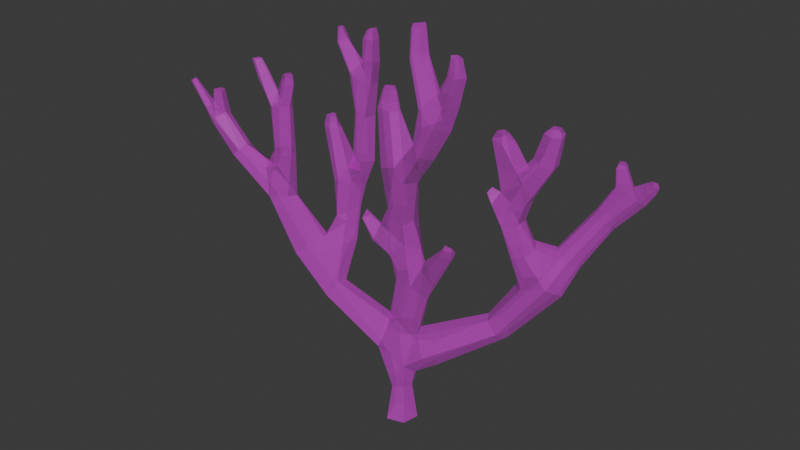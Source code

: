 # Source: SM_Prop_Coral_04.blend  (saved by Blender 4.5.88; exported with 4.5.12 LTS)
import bpy
from mathutils import Matrix  # noqa: F401  (used for matrix-valued properties, if any)

bpy.ops.wm.read_factory_settings(use_empty=True)
scene = bpy.context.scene
scene.name = 'Scene'

# ---- collections
col_sm_prop_coral_04 = bpy.data.collections.new('SM_Prop_Coral_04'); scene.collection.children.link(col_sm_prop_coral_04)

# ---- images (referenced by path relative to the original .blend; pixels are not part of the script)
import os
ASSET_DIR = os.environ.get("B2B_ASSET_DIR", "")  # directory of the original .blend (textures are referenced by path, not embedded)
HERE = os.path.dirname(os.path.abspath(__file__))  # packed textures are extracted next to this script under _unpacked/

def load_image(name, relpath, width, height, colorspace="sRGB"):
    """Load a texture the original file referenced (path relative to the .blend, or extracted next to this script)."""
    p = next((c for c in (os.path.join(HERE, relpath), os.path.join(ASSET_DIR, relpath)) if relpath and os.path.exists(c)), "")
    if p:
        img = bpy.data.images.load(p, check_existing=True)
        img.name = name
    else:  # same state as the original file: an image datablock whose file is absent (Cycles renders it pink)
        img = bpy.data.images.new(name, width, height)
        img.source = "FILE"
        img.filepath = "//" + (relpath or name)
    img.colorspace_settings.name = colorspace
    return img
img_file396 = load_image('_file396', 'RopeBridge.png', 1024, 1024, 'sRGB')
img_file396_001 = load_image('_file396.001', 'RopeBridge.png', 1024, 1024, 'Non-Color')

# ---- materials (node trees are filled in below, after node groups)
mat_explorer_mat21 = bpy.data.materials.new('Explorer_MAT21')
mat_explorer_mat21.use_transparency_overlap = False
mat_explorer_mat21.show_transparent_back = False
mat_explorer_mat21.diffuse_color = (1.0, 1.0, 1.0, 1.0)
mat_explorer_mat21.roughness = 0.5528

# ---- material node trees
mat_explorer_mat21.use_nodes = True; mat_explorer_mat21.node_tree.nodes.clear()
_N = mat_explorer_mat21.node_tree.nodes; _L = mat_explorer_mat21.node_tree.links
n0 = _N.new('ShaderNodeBsdfPrincipled'); n0.name = 'Principled BSDF'; n0.location = (-200, 100)
n0.inputs[2].default_value = 0.5528
n0.inputs[27].default_value = (0.0, 0.0, 0.0, 1.0)
n0.inputs[28].default_value = 1.0
n1 = _N.new('ShaderNodeOutputMaterial'); n1.name = 'Material Output'; n1.location = (200, 100)
n2 = _N.new('ShaderNodeNormalMap'); n2.name = 'Normal Map'; n2.location = (-600, -600)
n2.label = 'Normal/Map'
n3 = _N.new('ShaderNodeTexImage'); n3.name = 'Image Texture'; n3.location = (-600, 300)
n3.image = img_file396
n4 = _N.new('ShaderNodeTexImage'); n4.name = 'Image Texture.001'; n4.location = (-600, -300)
n4.image = img_file396_001
_L.new(n0.outputs[0], n1.inputs[0])
_L.new(n2.outputs[0], n0.inputs[5])
_L.new(n3.outputs[0], n0.inputs[0])
_L.new(n4.outputs[0], n0.inputs[4])
n1.is_active_output = True

# ---- world
world_world = bpy.data.worlds.new('World'); scene.world = world_world
world_world.use_nodes = True; world_world.node_tree.nodes.clear()
_N = world_world.node_tree.nodes; _L = world_world.node_tree.links
n0 = _N.new('ShaderNodeOutputWorld'); n0.name = 'World Output'; n0.location = (200, 100)
n1 = _N.new('ShaderNodeBackground'); n1.name = 'Background'; n1.location = (-200, 100)
n1.inputs[0].default_value = (0.05088, 0.05088, 0.05088, 1.0)
_L.new(n1.outputs[0], n0.inputs[0])
n0.is_active_output = True
world_world.color = (0.05088, 0.05088, 0.05088)
world_world.sun_shadow_jitter_overblur = 0.0

# ---- meshes
me_mesh = bpy.data.meshes.new('Mesh')
me_mesh.from_pydata([(-0.1339, -0.04254, 0.2096), (-0.1381, -0.02519, 0.2355), (-0.2074, -0.04515, 0.2892), (-0.1199, -0.03654, 0.3237), (-0.1242, -0.02848, 0.3094), (-0.07112, -0.01342, 0.1215), (-0.06652, -0.0002121, 0.2457), (-0.05286, -0.002093, 0.3069), (-0.04638, 0.003464, 0.3578), (0.03679, -0.01599, 0.2758), (0.02889, -0.04279, 0.2872), (0.07394, -0.04123, 0.3654), (-0.01289, -0.006178, 0.1989), (0.007821, -0.02209, 0.182), (0.1187, -0.005748, 0.2778), (0.1419, -0.01776, 0.3063), (0.111, -0.008184, 0.2811), (0.1314, 0.004709, 0.2837), (0.07306, -0.03415, 0.3659), (0.1442, -0.0002416, 0.3036), (0.01427, -0.01148, 0.05297), (0.02487, -0.003365, 0.09146), (0.02328, 0.005556, 0.09699), (-0.01521, -0.01548, 0.06745), (-0.124, -0.04331, 0.3076), (-0.09042, -0.02318, 0.1523), (0.002713, -0.02093, 0.2316), (0.1349, 0.0197, 0.2271), (0.1476, -0.01655, 0.2974), (-0.07226, 0.006191, 0.3854), (-0.0697, 0.001292, 0.3855), (-0.07699, 0.005899, 0.3854), (0.05963, -0.0471, 0.3514), (0.1599, 0.01061, 0.1861), (-0.02508, -0.01888, 0.2212), (-0.07905, 0.0199, 0.2211), (0.03158, -0.0229, 0.1571), (-0.1968, -0.05169, 0.2806), (0.127, -0.01577, 0.2508), (0.2041, 0.04341, 0.3145), (0.0671, -0.02343, 0.3364), (0.001185, 0.004036, 0.1815), (0.003896, 0.01567, 0.06865), (-0.02321, 0.01019, 0.09494), (-0.008746, -0.004073, 0.0961), (0.008302, 0.01294, 0.09664), (-0.1422, -0.0375, 0.237), (-0.176, -0.04947, 0.246), (-0.129, -0.01569, 0.2121), (-0.216, -0.04685, 0.2866), (-0.1133, -0.04324, 0.3102), (-0.1086, -0.04291, 0.3333), (-0.136, -0.04365, 0.3354), (-0.1369, -0.03131, 0.3335), (-0.1146, -0.03138, 0.3358), (-0.1075, -0.02769, 0.3337), (-0.1121, -0.02606, 0.3108), (-0.1011, -0.001805, 0.1595), (-0.07132, -0.0006924, 0.1186), (-0.07661, -0.003071, 0.2309), (-0.05745, -0.00169, 0.2607), (-0.04621, -0.005159, 0.342), (-0.05747, -0.003836, 0.3459), (-0.06157, 0.004103, 0.3388), (-0.05747, 0.004746, 0.3055), (-0.03315, -0.002847, 0.3377), (-0.05311, 0.01329, 0.3053), (-0.05314, 0.012, 0.3428), (-0.03582, 0.01153, 0.3379), (-0.03905, 0.01102, 0.3046), (-0.0419, -0.003583, 0.3585), (-0.04018, -0.004221, 0.3822), (-0.04176, 0.003669, 0.3829), (-0.03096, 0.007612, 0.3836), (-0.0638, 0.001429, 0.3766), (0.0527, -0.02068, 0.3082), (0.06527, -0.03227, 0.3012), (0.04358, -0.02767, 0.272), (0.03733, -0.0424, 0.2736), (0.06107, -0.0481, 0.3073), (0.05188, -0.04515, 0.3173), (0.07572, -0.04815, 0.337), (0.0861, -0.04836, 0.3596), (0.05744, -0.04245, 0.3952), (0.04903, -0.04609, 0.3934), (0.05948, -0.03271, 0.3957), (0.09578, -0.04712, 0.3856), (0.08712, -0.04473, 0.3865), (0.08448, -0.03751, 0.3872), (0.002982, -0.01251, 0.2304), (0.01275, -0.00385, 0.2303), (-0.02791, -0.01053, 0.2104), (-0.01235, -0.02405, 0.1956), (-0.0211, -0.01594, 0.1875), (-0.006156, -0.01017, 0.1757), (0.01069, -0.01834, 0.1562), (0.002917, -0.007062, 0.1578), (0.01187, -0.03261, 0.2292), (0.02773, -0.02945, 0.2243), (0.1215, 0.0089, 0.2545), (0.1133, -0.001913, 0.2492), (0.1042, -0.003336, 0.2678), (0.1069, -0.008538, 0.2764), (0.1541, -0.01261, 0.322), (0.1565, -0.0001764, 0.3205), (0.1618, -0.01645, 0.3184), (0.1312, -0.005445, 0.3286), (0.2107, 0.0456, 0.3107), (0.214, 0.03805, 0.3109), (0.2269, 0.04949, 0.2987), (0.2152, 0.05167, 0.291), (0.2062, 0.03583, 0.2936), (0.1981, 0.03457, 0.2545), (0.2048, 0.03604, 0.31), (-0.001218, -0.01939, -0.01353), (0.01741, -0.01413, -0.01353), (0.03804, -0.008354, 0.1816), (-0.08648, -0.002441, 0.283), (-0.08062, 0.004176, 0.2828), (-0.0847, 0.0105, 0.2841), (-0.009841, -0.01586, 0.2101), (-0.03059, -0.01976, 0.21), (0.1096, -0.01356, 0.2771), (0.1175, -0.01338, 0.3373), (0.1242, -0.01538, 0.3364), (0.1271, -0.009177, 0.3362), (0.1205, -0.007231, 0.337), (0.148, 0.001578, 0.2775), (0.1404, 0.001801, 0.2544), (0.1329, 0.008818, 0.2575), (0.1577, 0.001532, 0.2945), (0.1238, 0.001122, 0.3053), (-0.2027, -0.03333, 0.2767), (-0.1722, -0.02823, 0.2515), (-0.2162, -0.0336, 0.2872), (-0.1907, -0.03547, 0.282), (-0.06265, 0.01764, 0.2361), (-0.05409, 0.01525, 0.2585), (0.06175, -0.02403, 0.3599), (0.0523, -0.02519, 0.3946), (0.09071, -0.03184, 0.3867), (0.08153, -0.02813, 0.3637), (0.1163, -0.01602, 0.2688), (0.1363, -0.01633, 0.277), (0.1181, -0.001028, 0.3286), (-0.003214, -0.01473, 0.09741), (0.03923, -0.01321, 0.07396), (0.1116, 0.006988, 0.1216), (0.1008, 0.00763, 0.1322), (0.09564, 0.01734, 0.1352), (0.03293, 0.01415, 0.0786), (0.04208, 0.01089, 0.0653), (0.01869, 0.004901, 0.04482), (0.0206, 0.007242, 0.1812), (-0.143, -0.03894, 0.3293), (-0.1289, -0.03795, 0.3067), (-0.1044, -0.04104, 0.3417), (-0.11, -0.03946, 0.3416), (-0.1111, -0.03454, 0.342), (-0.07814, -0.004902, 0.192), (-0.08559, 0.003845, 0.185), (0.03943, -0.02809, 0.3074), (0.1298, 0.01839, 0.186), (0.1227, 0.0085, 0.2161), (0.1435, 0.01663, 0.2265), (0.1581, 0.02724, 0.2194), (0.1556, 0.03401, 0.2202), (0.1603, 0.04513, 0.2144), (0.1475, -0.01067, 0.2753), (0.1587, -0.01087, 0.2928), (0.2247, 0.03978, 0.2851), (-0.1492, -0.04048, 0.3498), (-0.1451, -0.03486, 0.351), (-0.1383, -0.03785, 0.3521), (-0.07608, 0.001939, 0.3855), (-0.06961, 0.01017, 0.374), (-0.0788, 0.005171, 0.3711), (-0.07312, -0.002584, 0.3726), (-0.09261, 0.01172, 0.2838), (0.188, 0.03625, 0.2618), (0.1716, 0.02369, 0.2122), (0.1479, 0.008646, 0.2252), (0.1448, -0.002659, 0.2196), (0.1784, -0.009472, 0.3447), (0.1765, -0.001049, 0.3457), (0.165, -0.003816, 0.348), (0.235, 0.05208, 0.2966), (0.2053, 0.03803, 0.3133), (0.2103, 0.03831, 0.3144), (0.2099, 0.0434, 0.3151), (-0.08178, 0.01435, 0.1759), (0.04474, -0.01281, 0.145), (0.05072, -0.03295, 0.3519), (0.1376, 0.005223, 0.1818), (0.1318, -0.005577, 0.2172), (-0.1439, -0.02488, 0.2073), (-0.1798, -0.03403, 0.2427), (0.2031, 0.04535, 0.2938), (-0.08967, 0.005773, 0.2225), (-0.06753, 0.02005, 0.2104), (-0.07278, 0.0171, 0.1686), (-0.1694, -0.04823, 0.2516), (-0.204, -0.049, 0.2729), (0.1389, -0.008929, 0.2527), (-0.01638, 0.004263, 0.04695), (-0.03177, 0.005188, 0.05989), (0.2019, 0.0447, 0.3105), (0.0934, -0.03467, 0.358), (0.08384, -0.03318, 0.3329), (0.05272, -0.03355, 0.329), (0.008033, 0.005752, 0.157), (0.1431, 0.03545, 0.1842), (0.174, 0.0456, 0.2076), (0.1599, 0.0392, 0.1758), (0.1111, 0.02939, 0.1173), (0.1005, 0.02963, 0.1284), (0.04547, -0.0003192, 0.06281), (0.01899, -0.001053, 0.04392), (0.1156, 0.01958, 0.1146), (0.1663, 0.02868, 0.1748), (0.1793, 0.03563, 0.2073), (0.2006, 0.05233, 0.2511), (0.2036, 0.04399, 0.2495), (0.2266, 0.05318, 0.2829), (0.2305, 0.04609, 0.2802), (0.1903, 0.05355, 0.2583), (0.1849, 0.0442, 0.2631), (0.02663, -0.005364, 0.2325), (0.03183, -0.01812, 0.2276), (0.1011, -0.0363, 0.3856), (0.01468, -0.01322, 0.2824), (0.002308, -0.02117, 0.2794), (-0.0001585, -0.02501, 0.3379), (0.01146, -0.01682, 0.3371), (0.01249, -0.02176, 0.3549), (0.0195, -0.02738, 0.3541), (0.02379, -0.02703, 0.3352), (0.01707, -0.03453, 0.3544), (0.01955, -0.03791, 0.3364), (0.009533, -0.03421, 0.3552), (0.005937, -0.03765, 0.3372), (0.007468, -0.03577, 0.2792), (0.005911, -0.0271, 0.3555), (-0.007961, 0.005691, 0.09407), (0.04126, -0.03407, 0.393), (-0.0912, -0.0008134, 0.1098), (-0.116, -0.01097, 0.1473), (-0.1678, -0.03755, 0.2555), (-0.1884, -0.04435, 0.2869), (-0.2085, -0.04203, 0.2701), (-0.2206, -0.04087, 0.2802), (-0.1121, -0.03141, 0.1486), (-0.07991, -0.0206, 0.1044), (-0.05154, 0.01011, 0.2294), (-0.05935, 0.01109, 0.204), (-0.06257, 0.007883, 0.1655), (-0.06506, -0.004, 0.1979), (-0.0679, -0.008816, 0.1627), (-0.05964, -0.003428, 0.2318), (-0.03975, 0.009935, 0.2571), (-0.04644, -0.003103, 0.2585), (-0.04108, -0.002513, 0.3048), (-0.03229, 0.01012, 0.3575), (-0.02958, -0.003522, 0.3557), (-0.02837, -0.0043, 0.3826), (-0.09669, 0.00105, 0.2828), (-0.1185, -0.03255, 0.2101), (-0.1084, -0.03393, 0.2584), (-0.1152, -0.04275, 0.259), (-0.1069, -0.03507, 0.3092), (-0.1235, -0.04188, 0.2617), (-0.1277, -0.03691, 0.2622), (-0.1246, -0.02624, 0.2616), (-0.1131, -0.02341, 0.2596), (-0.1163, -0.02119, 0.2089), (-0.1001, -0.03521, 0.3319), (-0.1009, -0.03484, 0.3426), (-0.1072, -0.03103, 0.3423), (0.08359, -0.0264, 0.2074), (0.07272, -0.0313, 0.2097), (0.07017, -0.01843, 0.2126), (0.08134, -0.01825, 0.2103), (0.1705, 0.001668, 0.3158), (0.1721, -0.01025, 0.3148), (0.1725, -0.01544, 0.3455), (0.1642, -0.01491, 0.3475), (-0.1429, -0.04311, 0.3504), (0.1117, -0.0124, 0.328), (0.1167, -0.009826, 0.3017), (0.1249, -0.01705, 0.3282), (0.1757, -0.009388, 0.3515), (0.1748, -0.005315, 0.352), (0.1684, -0.007081, 0.3526), (0.1727, -0.01255, 0.3516), (0.1684, -0.01287, 0.352), (0.2377, 0.04685, 0.2913), (0.2327, 0.04064, 0.2955), (0.2327, 0.04726, 0.3027), (0.2376, 0.05017, 0.3011), (0.2402, 0.04719, 0.2976), (0.2371, 0.04318, 0.3005), (0.07337, -0.02419, 0.2176), (0.08198, -0.02404, 0.2162), (0.08425, -0.02943, 0.2149), (0.07568, -0.03129, 0.216), (0.09104, -0.03555, 0.4031), (0.08671, -0.0394, 0.403), (0.08978, -0.04344, 0.4023), (0.09781, -0.03783, 0.4024), (0.09531, -0.0447, 0.4017), (0.04373, -0.03539, 0.4204), (0.05241, -0.02923, 0.4216), (0.04874, -0.04391, 0.4195), (0.05809, -0.03516, 0.4211), (0.05543, -0.04164, 0.4201), (-0.031, -0.0009926, 0.3906), (-0.03766, -0.001041, 0.3904), (-0.03206, 0.005857, 0.3918), (-0.03762, 0.003077, 0.3911), (-0.1135, -0.03845, 0.3354), (-0.0874, -0.0003269, 0.2938), (-0.08352, 0.00371, 0.2942), (-0.08668, 0.007306, 0.2946), (-0.09104, 0.008804, 0.2948), (-0.0938, 0.001425, 0.2939), (-0.189, -0.04736, 0.3089), (-0.1922, -0.03983, 0.3095), (-0.1949, -0.05192, 0.3082), (-0.1982, -0.0407, 0.3092), (-0.2009, -0.04682, 0.3085), (-0.241, -0.03909, 0.3067), (-0.2373, -0.03716, 0.3096), (-0.2387, -0.04354, 0.3084), (-0.2343, -0.04105, 0.3118), (-0.09323, -0.004079, 0.1661), (-0.01194, 0.007565, -0.01353), (0.02059, 0.003905, -0.01353), (0.0007124, -0.01277, 0.02442), (0.01235, -0.008328, 0.02489), (-0.01026, 0.0052, 0.02406), (0.0145, 0.002357, 0.02496), (-0.06009, 0.006042, 0.2612), (-0.1298, -0.03671, 0.3392), (0.02107, 0.008823, 0.1553), (0.03933, 0.001522, 0.1513), (0.01266, -0.01629, 0.09461)], [], [(43, 243, 45, 42), (0, 266, 268, 270), (0, 270, 271, 46), (0, 46, 201, 47), (1, 272, 48), (2, 134, 331, 333), (2, 132, 134), (37, 2, 49, 202), (49, 2, 333, 332), (3, 50, 51, 319), (52, 24, 3, 342), (53, 342, 3, 4), (54, 4, 3, 319), (4, 54, 55, 56), (245, 246, 57, 190, 200), (258, 260, 60, 6), (59, 6, 118, 117), (6, 59, 258), (7, 61, 62), (7, 62, 63, 64), (7, 261, 65, 61), (68, 69, 66, 67), (8, 62, 61, 70), (8, 70, 71, 72), (8, 72, 73, 262), (8, 67, 175, 74), (8, 262, 68, 67), (9, 230, 233, 236), (9, 75, 76, 77), (9, 236, 161), (10, 238, 240, 241), (10, 78, 79, 80), (11, 32, 81, 82), (11, 83, 84, 32), (11, 18, 85, 83), (11, 82, 86, 87), (11, 87, 88, 18), (89, 90, 41, 12), (12, 120, 26, 89), (13, 92, 93, 94), (95, 36, 98, 13), (13, 98, 97), (13, 94, 96, 95), (13, 97, 26, 92), (14, 99, 100, 101), (14, 101, 102, 16), (14, 288, 131, 17), (15, 103, 104, 19), (15, 28, 105, 103), (28, 15, 288, 14, 143), (15, 19, 106, 289), (170, 110, 107, 108), (170, 296, 109, 110), (170, 111, 179, 112), (170, 108, 113, 111), (98, 36, 116, 228), (34, 91, 121), (120, 34, 121, 92), (17, 127, 128, 129), (17, 19, 130, 127), (17, 131, 19), (132, 135, 133, 196), (136, 35, 178, 119), (18, 138, 139, 85), (18, 88, 140, 141), (18, 141, 40, 138), (14, 16, 122, 142), (14, 142, 38, 143), (19, 131, 144, 106), (20, 146, 21), (21, 146, 147, 148), (21, 148, 149, 22), (22, 149, 215, 150), (22, 150, 42, 45), (42, 150, 151, 152), (23, 205, 204), (23, 337, 20), (116, 153, 227, 228), (116, 344, 343, 153), (344, 116, 280, 281), (24, 52, 154, 155), (12, 91, 34, 120), (27, 211, 162, 163), (27, 164, 165, 166), (27, 166, 211), (28, 143, 168, 169), (29, 174, 30), (29, 30, 74, 175), (30, 174, 177, 74), (174, 31, 176, 177), (174, 29, 31), (31, 29, 175, 176), (121, 93, 92), (180, 112, 179, 165), (180, 181, 182, 33), (180, 165, 164, 181), (57, 334, 160, 190), (32, 80, 79, 81), (32, 192, 209, 80), (33, 193, 148, 147), (33, 182, 194, 193), (0, 195, 246, 251), (0, 251, 25, 266), (0, 47, 196, 195), (8, 74, 177, 62), (110, 225, 226, 197), (35, 198, 265, 178), (35, 199, 200, 190), (35, 136, 199), (48, 57, 246, 195), (37, 201, 247, 248), (37, 202, 47, 201), (38, 203, 168, 143), (38, 142, 101, 100), (42, 204, 205, 43), (39, 189, 107, 206), (39, 206, 113, 187), (40, 141, 207, 208), (40, 209, 192, 138), (41, 94, 93, 12), (41, 153, 343, 210), (41, 210, 96, 94), (153, 41, 90, 227), (211, 167, 212, 213), (211, 213, 214, 215), (215, 149, 162, 211), (147, 146, 216, 218), (216, 151, 214, 218), (216, 146, 20, 217), (216, 217, 152, 151), (214, 151, 150, 215), (218, 214, 213, 219), (218, 219, 33, 147), (219, 213, 212, 220), (219, 220, 180, 33), (220, 212, 221, 222), (220, 222, 112, 180), (222, 221, 223, 224), (222, 224, 170, 112), (224, 223, 186, 295), (224, 295, 296, 170), (223, 110, 109, 186), (223, 221, 225, 110), (225, 221, 212, 167), (225, 167, 166, 226), (226, 166, 165, 179), (149, 148, 193, 162), (227, 90, 230, 9), (227, 9, 77, 228), (228, 77, 78, 98), (77, 76, 79, 78), (76, 208, 81, 79), (208, 207, 82, 81), (207, 229, 86, 82), (229, 308, 309, 86), (229, 207, 141, 140), (229, 140, 305, 308), (230, 90, 89, 231), (230, 231, 232, 233), (233, 234, 235, 236), (236, 235, 237, 238), (238, 237, 239, 240), (240, 232, 231, 241), (241, 231, 89, 26), (240, 239, 242, 232), (242, 234, 233, 232), (192, 244, 139, 138), (244, 310, 311, 139), (244, 192, 32, 84), (244, 84, 312, 310), (209, 40, 75, 161), (40, 208, 76, 75), (206, 107, 110, 197), (206, 197, 111, 113), (196, 133, 48, 195), (133, 247, 1, 48), (247, 201, 46, 1), (247, 133, 135, 248), (248, 135, 326, 325), (196, 47, 202, 249), (196, 249, 132), (249, 202, 49, 250), (249, 250, 134, 132), (250, 49, 332, 330), (134, 250, 330, 331), (246, 245, 252, 251), (252, 5, 25, 251), (203, 128, 127, 168), (203, 38, 194, 182), (203, 182, 181, 128), (38, 100, 163, 194), (248, 325, 327, 37), (136, 137, 259, 253), (136, 253, 254, 199), (254, 255, 200, 199), (255, 254, 256, 257), (255, 257, 5, 58), (5, 257, 25), (256, 258, 59, 159), (256, 159, 25, 257), (258, 256, 254, 253), (258, 253, 259, 260), (260, 259, 69, 261), (261, 7, 60, 260), (66, 69, 259, 137), (69, 68, 65, 261), (65, 68, 262, 263), (263, 264, 71, 70), (263, 70, 61, 65), (264, 315, 316, 71), (264, 263, 262, 73), (264, 73, 317, 315), (59, 117, 265, 198), (265, 117, 320, 324), (198, 160, 159, 59), (198, 35, 190, 160), (197, 226, 179, 111), (177, 176, 63, 62), (176, 175, 67, 63), (266, 267, 268), (268, 267, 269, 50), (268, 50, 24, 270), (270, 24, 155, 271), (271, 155, 4, 272), (272, 4, 56, 273), (273, 267, 266, 274), (273, 274, 48, 272), (273, 56, 269, 267), (269, 56, 55, 275), (275, 276, 156, 51), (275, 51, 50, 269), (276, 275, 55, 277), (277, 55, 54, 158), (194, 163, 162, 193), (191, 344, 281, 278), (36, 191, 278, 279), (36, 279, 280, 116), (280, 279, 304, 301), (280, 301, 302, 281), (281, 302, 303, 278), (279, 278, 303, 304), (189, 188, 108, 107), (188, 187, 113, 108), (185, 184, 282, 104), (282, 184, 183, 283), (282, 283, 169, 130), (282, 130, 19, 104), (283, 183, 284, 105), (283, 105, 28, 169), (284, 183, 290, 293), (284, 293, 294, 285), (284, 285, 103, 105), (285, 294, 292, 185), (285, 185, 104, 103), (181, 164, 129, 128), (286, 52, 342, 173), (286, 171, 154, 52), (154, 171, 172, 53), (173, 342, 53, 172), (169, 168, 127, 130), (164, 27, 99, 129), (27, 163, 100, 99), (155, 154, 53, 4), (20, 337, 338), (144, 126, 125, 106), (144, 287, 123, 126), (144, 131, 288, 287), (288, 15, 289, 287), (289, 124, 123, 287), (142, 122, 102, 101), (135, 132, 328, 326), (125, 124, 289, 106), (121, 91, 12, 93), (17, 129, 99, 14), (98, 78, 10, 97), (26, 97, 10, 241), (161, 236, 238, 10), (161, 10, 80, 209), (67, 66, 64, 63), (272, 1, 46, 271), (16, 102, 122), (39, 187, 188, 189), (291, 290, 183, 184), (292, 291, 184, 185), (186, 109, 297, 298), (295, 186, 298, 299), (296, 295, 299, 300), (109, 296, 300, 297), (298, 300, 299), (298, 297, 300), (302, 304, 303), (301, 304, 302), (124, 125, 123), (291, 294, 293, 290), (123, 125, 126), (291, 292, 294), (211, 166, 167), (306, 305, 140, 88), (307, 306, 88, 87), (309, 307, 87, 86), (306, 308, 305), (306, 307, 309, 308), (311, 313, 85, 139), (313, 314, 83, 85), (314, 312, 84, 83), (311, 310, 312), (313, 311, 312, 314), (234, 242, 239, 237), (234, 237, 235), (318, 317, 73, 72), (316, 318, 72, 71), (315, 317, 318, 316), (3, 24, 50), (157, 156, 276, 158), (158, 276, 277), (319, 51, 156, 157), (54, 319, 157, 158), (171, 286, 173), (171, 173, 172), (321, 320, 117, 118), (322, 321, 118, 119), (323, 322, 119, 178), (324, 323, 178, 265), (321, 322, 323, 324), (321, 324, 320), (6, 136, 119, 118), (6, 341, 137, 136), (6, 60, 341), (64, 66, 137, 341), (60, 7, 64, 341), (329, 328, 132, 2), (327, 329, 2, 37), (329, 325, 326, 328), (325, 329, 327), (333, 330, 332), (331, 330, 333), (48, 274, 334, 57), (266, 25, 334, 274), (159, 160, 334, 25), (335, 114, 337, 339), (336, 335, 339, 340), (217, 340, 152), (217, 20, 338, 340), (338, 337, 114, 115), (339, 204, 42), (340, 339, 42, 152), (340, 338, 115, 336), (23, 204, 339, 337), (114, 335, 336, 115), (255, 58, 245, 200), (5, 252, 23, 44), (23, 145, 44), (20, 345, 145, 23), (20, 21, 345), (243, 44, 96, 210), (44, 145, 95, 96), (145, 345, 36, 95), (345, 21, 191, 36), (21, 22, 344, 191), (22, 45, 343, 344), (45, 243, 210, 343), (120, 92, 26), (43, 44, 243), (5, 44, 43, 58), (58, 43, 205, 245), (245, 205, 23, 252), (9, 161, 75)])
me_mesh.polygons.foreach_set('use_smooth', [True] * 367)
_k = set([(0, 46), (0, 47), (0, 195), (0, 251), (0, 266), (0, 270), (1, 46), (1, 48), (1, 247), (1, 272), (2, 37), (2, 49), (2, 132), (2, 134), (2, 329), (2, 333), (3, 4), (3, 24), (3, 50), (3, 319), (3, 342), (4, 53), (4, 54), (4, 56), (4, 155), (4, 272), (5, 25), (5, 44), (5, 58), (5, 252), (5, 257), (6, 59), (6, 60), (6, 118), (6, 136), (6, 258), (6, 341), (7, 60), (7, 61), (7, 62), (7, 64), (7, 261), (8, 62), (8, 67), (8, 70), (8, 72), (8, 74), (8, 262), (9, 75), (9, 77), (9, 161), (9, 227), (9, 230), (9, 236), (10, 78), (10, 80), (10, 97), (10, 161), (10, 238), (10, 241), (11, 18), (11, 32), (11, 82), (11, 83), (11, 87), (12, 41), (12, 89), (12, 91), (12, 93), (12, 120), (13, 92), (13, 94), (13, 95), (13, 97), (13, 98), (14, 16), (14, 17), (14, 99), (14, 101), (14, 142), (14, 143), (14, 288), (15, 19), (15, 28), (15, 103), (15, 288), (15, 289), (16, 102), (16, 122), (17, 19), (17, 127), (17, 129), (17, 131), (18, 85), (18, 88), (18, 138), (18, 141), (19, 104), (19, 106), (19, 130), (19, 131), (20, 21), (20, 23), (20, 146), (20, 217), (20, 337), (20, 338), (20, 345), (21, 22), (21, 146), (21, 148), (21, 191), (21, 345), (22, 45), (22, 149), (22, 150), (22, 344), (23, 44), (23, 145), (23, 204), (23, 205), (23, 252), (23, 337), (24, 50), (24, 52), (24, 155), (24, 270), (25, 159), (25, 251), (25, 257), (25, 266), (25, 334), (26, 89), (26, 92), (26, 97), (26, 120), (26, 241), (27, 99), (27, 163), (27, 164), (27, 166), (27, 211), (28, 105), (28, 143), (28, 169), (29, 30), (29, 31), (29, 174), (29, 175), (30, 74), (30, 174), (31, 174), (31, 176), (32, 80), (32, 81), (32, 84), (32, 192), (33, 147), (33, 180), (33, 182), (33, 193), (33, 219), (34, 91), (34, 120), (34, 121), (35, 136), (35, 178), (35, 190), (35, 198), (35, 199), (36, 95), (36, 98), (36, 116), (36, 191), (36, 279), (36, 345), (37, 201), (37, 202), (37, 248), (37, 327), (38, 100), (38, 142), (38, 143), (38, 194), (38, 203), (39, 187), (39, 189), (39, 206), (40, 75), (40, 138), (40, 141), (40, 208), (40, 209), (41, 90), (41, 94), (41, 153), (41, 210), (42, 43), (42, 45), (42, 150), (42, 152), (42, 204), (42, 339), (43, 44), (43, 58), (43, 205), (43, 243), (44, 96), (44, 145), (44, 243), (45, 243), (45, 343), (46, 201), (46, 271), (47, 196), (47, 201), (47, 202), (48, 57), (48, 133), (48, 195), (48, 272), (48, 274), (49, 202), (49, 250), (49, 332), (50, 51), (50, 268), (50, 269), (51, 156), (51, 275), (51, 319), (52, 154), (52, 286), (52, 342), (53, 154), (53, 172), (53, 342), (54, 55), (54, 158), (54, 319), (55, 56), (55, 275), (55, 277), (56, 269), (56, 273), (57, 190), (57, 246), (57, 334), (58, 245), (58, 255), (59, 117), (59, 159), (59, 198), (59, 258), (60, 260), (60, 341), (61, 62), (61, 65), (61, 70), (62, 63), (62, 177), (63, 64), (63, 67), (63, 176), (64, 66), (64, 341), (65, 68), (65, 261), (65, 263), (66, 67), (66, 69), (66, 137), (67, 68), (67, 175), (68, 69), (68, 262), (69, 259), (69, 261), (70, 71), (70, 263), (71, 72), (71, 264), (71, 316), (72, 73), (72, 318), (73, 262), (73, 264), (73, 317), (74, 175), (74, 177), (75, 76), (75, 161), (76, 77), (76, 79), (76, 208), (77, 78), (77, 228), (78, 79), (78, 98), (79, 80), (79, 81), (80, 209), (81, 82), (81, 208), (82, 86), (82, 207), (83, 84), (83, 85), (83, 314), (84, 244), (84, 312), (85, 139), (85, 313), (86, 87), (86, 229), (86, 309), (87, 88), (87, 307), (88, 140), (88, 306), (89, 90), (89, 231), (90, 227), (90, 230), (91, 121), (92, 93), (92, 120), (92, 121), (93, 94), (93, 121), (94, 96), (95, 96), (95, 145), (96, 210), (97, 98), (98, 228), (99, 100), (99, 129), (100, 101), (100, 163), (101, 102), (101, 142), (102, 122), (103, 104), (103, 105), (103, 285), (104, 185), (104, 282), (105, 283), (105, 284), (106, 125), (106, 144), (106, 289), (107, 108), (107, 110), (107, 189), (107, 206), (108, 113), (108, 170), (108, 188), (109, 110), (109, 186), (109, 296), (109, 297), (110, 170), (110, 197), (110, 223), (110, 225), (111, 113), (111, 170), (111, 179), (111, 197), (112, 170), (112, 179), (112, 180), (112, 222), (113, 187), (113, 206), (114, 115), (114, 335), (114, 337), (115, 336), (115, 338), (116, 153), (116, 228), (116, 280), (116, 344), (117, 118), (117, 265), (117, 320), (118, 119), (118, 321), (119, 136), (119, 178), (119, 322), (122, 142), (123, 124), (123, 125), (123, 126), (123, 287), (124, 125), (124, 289), (125, 126), (126, 144), (127, 128), (127, 130), (127, 168), (128, 129), (128, 181), (128, 203), (129, 164), (130, 169), (130, 282), (131, 144), (131, 288), (132, 134), (132, 135), (132, 196), (132, 249), (132, 328), (133, 135), (133, 196), (133, 247), (134, 250), (134, 331), (135, 248), (135, 326), (136, 137), (136, 199), (136, 253), (137, 259), (137, 341), (138, 139), (138, 192), (139, 244), (139, 311), (140, 141), (140, 229), (140, 305), (141, 207), (143, 168), (144, 287), (145, 345), (146, 147), (146, 216), (147, 148), (147, 218), (148, 149), (148, 193), (149, 162), (149, 215), (150, 151), (150, 215), (151, 152), (151, 214), (151, 216), (152, 217), (152, 340), (153, 227), (153, 343), (154, 155), (154, 171), (155, 271), (156, 157), (156, 276), (157, 158), (157, 319), (158, 276), (158, 277), (159, 160), (159, 256), (160, 190), (160, 198), (160, 334), (161, 209), (161, 236), (162, 163), (162, 193), (162, 211), (163, 194), (164, 165), (164, 181), (165, 166), (165, 179), (165, 180), (166, 167), (166, 211), (166, 226), (167, 211), (167, 212), (167, 225), (168, 169), (168, 203), (169, 283), (170, 224), (170, 296), (171, 172), (171, 173), (171, 286), (172, 173), (173, 286), (173, 342), (174, 177), (175, 176), (176, 177), (178, 265), (178, 323), (179, 226), (180, 181), (180, 220), (181, 182), (182, 194), (182, 203), (183, 184), (183, 283), (183, 284), (183, 290), (184, 185), (184, 282), (184, 291), (185, 285), (185, 292), (186, 223), (186, 295), (186, 298), (187, 188), (188, 189), (190, 200), (191, 278), (191, 344), (192, 209), (192, 244), (193, 194), (195, 196), (195, 246), (196, 249), (197, 206), (197, 226), (198, 265), (199, 200), (199, 254), (200, 245), (200, 255), (201, 247), (202, 249), (204, 205), (204, 339), (205, 245), (207, 208), (207, 229), (210, 243), (210, 343), (211, 213), (211, 215), (212, 213), (212, 220), (212, 221), (213, 214), (213, 219), (214, 215), (214, 218), (216, 217), (216, 218), (217, 340), (218, 219), (219, 220), (220, 222), (221, 222), (221, 223), (221, 225), (222, 224), (223, 224), (224, 295), (225, 226), (227, 228), (229, 308), (230, 231), (230, 233), (231, 232), (231, 241), (232, 233), (232, 240), (232, 242), (233, 234), (233, 236), (234, 235), (234, 237), (234, 242), (235, 236), (235, 237), (236, 238), (237, 238), (237, 239), (238, 240), (239, 240), (239, 242), (240, 241), (244, 310), (245, 246), (245, 252), (246, 251), (247, 248), (248, 325), (249, 250), (250, 330), (251, 252), (253, 254), (253, 258), (253, 259), (254, 255), (254, 256), (255, 257), (256, 257), (256, 258), (258, 260), (259, 260), (260, 261), (262, 263), (263, 264), (264, 315), (265, 324), (266, 267), (266, 268), (266, 274), (267, 268), (267, 269), (267, 273), (268, 270), (269, 275), (270, 271), (271, 272), (272, 273), (273, 274), (274, 334), (275, 276), (276, 277), (278, 279), (278, 281), (278, 303), (279, 280), (279, 304), (280, 281), (280, 301), (281, 302), (281, 344), (282, 283), (284, 285), (284, 293), (285, 294), (287, 288), (287, 289), (290, 291), (290, 293), (291, 292), (291, 294), (292, 294), (293, 294), (295, 296), (295, 299), (296, 300), (297, 298), (297, 300), (298, 299), (298, 300), (299, 300), (301, 302), (301, 304), (302, 303), (302, 304), (303, 304), (305, 306), (305, 308), (306, 307), (306, 308), (307, 309), (308, 309), (310, 311), (310, 312), (311, 312), (311, 313), (312, 314), (313, 314), (315, 316), (315, 317), (316, 318), (317, 318), (320, 321), (320, 324), (321, 322), (321, 324), (322, 323), (323, 324), (325, 326), (325, 327), (325, 329), (326, 328), (327, 329), (328, 329), (330, 331), (330, 332), (330, 333), (331, 333), (332, 333), (335, 336), (335, 339), (336, 340), (337, 338), (337, 339), (338, 340), (339, 340), (343, 344)])
me_mesh.attributes.new('sharp_edge', 'BOOLEAN', 'EDGE').data.foreach_set('value', [ (min(e.vertices), max(e.vertices)) in _k for e in me_mesh.edges])
_uv = me_mesh.uv_layers.new(name='map1')
_uv.uv.foreach_set('vector', [0.1467, 0.4517, 0.1467, 0.4517, 0.1467, 0.4517, 0.1467, 0.4518, 0.147, 0.4515, 0.1469, 0.4515, 0.147, 0.4514, 0.147, 0.4514, 0.147, 0.4515, 0.147, 0.4514, 0.147, 0.4514, 0.147, 0.4514, 0.147, 0.4515, 0.147, 0.4514, 0.147, 0.4514, 0.1471, 0.4514, 0.147, 0.4514, 0.147, 0.4514, 0.1469, 0.4515, 0.1471, 0.4513, 0.1471, 0.4513, 0.1472, 0.4513, 0.1472, 0.4513, 0.1471, 0.4513, 0.1471, 0.4513, 0.1471, 0.4513, 0.1471, 0.4513, 0.1471, 0.4513, 0.1471, 0.4513, 0.1471, 0.4514, 0.1471, 0.4513, 0.1471, 0.4513, 0.1472, 0.4513, 0.1472, 0.4513, 0.147, 0.4513, 0.147, 0.4513, 0.147, 0.4513, 0.147, 0.4512, 0.147, 0.4512, 0.147, 0.4513, 0.147, 0.4513, 0.147, 0.4512, 0.147, 0.4512, 0.147, 0.4512, 0.147, 0.4513, 0.147, 0.4513, 0.147, 0.4512, 0.147, 0.4513, 0.147, 0.4513, 0.147, 0.4512, 0.147, 0.4513, 0.147, 0.4512, 0.1469, 0.4512, 0.1469, 0.4513, 0.1468, 0.4517, 0.1469, 0.4516, 0.1469, 0.4516, 0.1468, 0.4515, 0.1468, 0.4516, 0.1468, 0.4515, 0.1468, 0.4514, 0.1468, 0.4514, 0.1468, 0.4514, 0.1468, 0.4515, 0.1468, 0.4514, 0.1468, 0.4513, 0.1469, 0.4513, 0.1468, 0.4514, 0.1468, 0.4515, 0.1468, 0.4515, 0.1468, 0.4513, 0.1468, 0.4512, 0.1468, 0.4512, 0.1468, 0.4513, 0.1468, 0.4512, 0.1468, 0.4512, 0.1468, 0.4513, 0.1468, 0.4513, 0.1468, 0.4513, 0.1468, 0.4512, 0.1468, 0.4512, 0.1468, 0.4512, 0.1468, 0.4513, 0.1468, 0.4513, 0.1468, 0.4512, 0.1468, 0.4512, 0.1468, 0.4512, 0.1468, 0.4512, 0.1468, 0.4512, 0.1468, 0.4512, 0.1468, 0.4512, 0.1468, 0.4511, 0.1468, 0.4511, 0.1468, 0.4512, 0.1468, 0.4511, 0.1468, 0.4511, 0.1468, 0.4512, 0.1468, 0.4512, 0.1468, 0.4512, 0.1468, 0.4512, 0.1468, 0.4511, 0.1468, 0.4512, 0.1468, 0.4512, 0.1468, 0.4512, 0.1468, 0.4512, 0.1467, 0.4514, 0.1467, 0.4514, 0.1467, 0.4513, 0.1467, 0.4513, 0.1467, 0.4514, 0.1466, 0.4513, 0.1466, 0.4514, 0.1467, 0.4514, 0.1467, 0.4514, 0.1467, 0.4513, 0.1467, 0.4513, 0.1467, 0.4514, 0.1467, 0.4513, 0.1467, 0.4513, 0.1467, 0.4514, 0.1467, 0.4514, 0.1467, 0.4514, 0.1466, 0.4514, 0.1467, 0.4513, 0.1466, 0.4512, 0.1466, 0.4513, 0.1466, 0.4513, 0.1466, 0.4512, 0.1466, 0.4512, 0.1466, 0.4511, 0.1467, 0.4511, 0.1466, 0.4513, 0.1466, 0.4512, 0.1466, 0.4512, 0.1466, 0.4511, 0.1466, 0.4511, 0.1466, 0.4512, 0.1466, 0.4512, 0.1466, 0.4512, 0.1466, 0.4512, 0.1466, 0.4512, 0.1466, 0.4512, 0.1466, 0.4512, 0.1466, 0.4512, 0.1467, 0.4515, 0.1467, 0.4515, 0.1467, 0.4516, 0.1467, 0.4515, 0.1467, 0.4515, 0.1468, 0.4515, 0.1467, 0.4515, 0.1467, 0.4515, 0.1467, 0.4516, 0.1468, 0.4516, 0.1468, 0.4516, 0.1467, 0.4516, 0.1467, 0.4516, 0.1467, 0.4516, 0.1467, 0.4515, 0.1467, 0.4516, 0.1467, 0.4516, 0.1467, 0.4515, 0.1467, 0.4515, 0.1467, 0.4516, 0.1467, 0.4516, 0.1467, 0.4516, 0.1467, 0.4516, 0.1467, 0.4516, 0.1467, 0.4515, 0.1467, 0.4515, 0.1468, 0.4516, 0.1465, 0.4514, 0.1465, 0.4515, 0.1465, 0.4515, 0.1465, 0.4514, 0.1465, 0.4514, 0.1465, 0.4514, 0.1465, 0.4514, 0.1465, 0.4514, 0.1465, 0.4514, 0.1465, 0.4514, 0.1465, 0.4514, 0.1464, 0.4514, 0.1465, 0.4514, 0.1464, 0.4513, 0.1464, 0.4513, 0.1464, 0.4514, 0.1465, 0.4514, 0.1464, 0.4514, 0.1464, 0.4514, 0.1464, 0.4513, 0.1464, 0.4514, 0.1465, 0.4514, 0.1465, 0.4514, 0.1465, 0.4514, 0.1465, 0.4514, 0.1465, 0.4514, 0.1464, 0.4514, 0.1464, 0.4513, 0.1465, 0.4513, 0.1462, 0.4514, 0.1462, 0.4514, 0.1462, 0.4513, 0.1462, 0.4514, 0.1462, 0.4514, 0.1462, 0.4514, 0.1462, 0.4514, 0.1462, 0.4514, 0.1462, 0.4514, 0.1463, 0.4514, 0.1463, 0.4515, 0.1463, 0.4515, 0.1462, 0.4514, 0.1462, 0.4514, 0.1463, 0.4514, 0.1463, 0.4514, 0.1467, 0.4515, 0.1467, 0.4516, 0.1467, 0.4516, 0.1467, 0.4515, 0.1468, 0.4515, 0.1468, 0.4515, 0.1468, 0.4515, 0.1468, 0.4515, 0.1468, 0.4515, 0.1468, 0.4515, 0.1468, 0.4516, 0.1464, 0.4514, 0.1464, 0.4514, 0.1464, 0.4515, 0.1464, 0.4515, 0.1464, 0.4514, 0.1464, 0.4514, 0.1464, 0.4514, 0.1464, 0.4514, 0.1464, 0.4514, 0.1465, 0.4514, 0.1464, 0.4514, 0.1471, 0.4513, 0.1471, 0.4513, 0.147, 0.4514, 0.147, 0.4514, 0.1468, 0.4514, 0.1468, 0.4515, 0.1469, 0.4513, 0.1468, 0.4513, 0.1466, 0.4512, 0.1466, 0.4512, 0.1466, 0.4511, 0.1466, 0.4511, 0.1466, 0.4512, 0.1466, 0.4512, 0.1466, 0.4512, 0.1466, 0.4512, 0.1466, 0.4512, 0.1466, 0.4512, 0.1466, 0.4513, 0.1466, 0.4512, 0.1465, 0.4514, 0.1465, 0.4514, 0.1465, 0.4514, 0.1465, 0.4514, 0.1465, 0.4514, 0.1465, 0.4514, 0.1465, 0.4515, 0.1465, 0.4514, 0.1464, 0.4514, 0.1465, 0.4514, 0.1465, 0.4513, 0.1464, 0.4513, 0.1467, 0.4518, 0.1466, 0.4518, 0.1467, 0.4517, 0.1467, 0.4517, 0.1466, 0.4518, 0.1465, 0.4517, 0.1465, 0.4517, 0.1467, 0.4517, 0.1465, 0.4517, 0.1465, 0.4517, 0.1467, 0.4517, 0.1467, 0.4517, 0.1465, 0.4517, 0.1465, 0.4517, 0.1466, 0.4518, 0.1467, 0.4517, 0.1466, 0.4518, 0.1467, 0.4518, 0.1467, 0.4517, 0.1467, 0.4518, 0.1466, 0.4518, 0.1466, 0.4518, 0.1467, 0.4518, 0.1467, 0.4518, 0.1467, 0.4518, 0.1467, 0.4518, 0.1467, 0.4518, 0.1467, 0.4518, 0.1467, 0.4518, 0.1467, 0.4516, 0.1467, 0.4516, 0.1467, 0.4515, 0.1467, 0.4515, 0.1467, 0.4516, 0.1466, 0.4516, 0.1467, 0.4516, 0.1467, 0.4516, 0.1466, 0.4516, 0.1467, 0.4516, 0.1466, 0.4516, 0.1466, 0.4516, 0.147, 0.4513, 0.147, 0.4512, 0.147, 0.4513, 0.147, 0.4513, 0.1467, 0.4515, 0.1468, 0.4515, 0.1468, 0.4515, 0.1468, 0.4515, 0.1464, 0.4515, 0.1464, 0.4516, 0.1464, 0.4516, 0.1465, 0.4515, 0.1464, 0.4515, 0.1464, 0.4515, 0.1464, 0.4515, 0.1464, 0.4515, 0.1464, 0.4515, 0.1464, 0.4515, 0.1464, 0.4516, 0.1464, 0.4514, 0.1465, 0.4514, 0.1464, 0.4514, 0.1464, 0.4514, 0.1468, 0.4511, 0.1469, 0.4511, 0.1468, 0.4511, 0.1468, 0.4511, 0.1468, 0.4511, 0.1468, 0.4511, 0.1468, 0.4512, 0.1468, 0.4511, 0.1469, 0.4511, 0.1469, 0.4512, 0.1468, 0.4511, 0.1469, 0.4511, 0.1469, 0.4511, 0.1469, 0.4512, 0.1469, 0.4512, 0.1469, 0.4511, 0.1468, 0.4511, 0.1469, 0.4511, 0.1469, 0.4511, 0.1468, 0.4511, 0.1468, 0.4512, 0.1469, 0.4512, 0.1468, 0.4515, 0.1468, 0.4516, 0.1468, 0.4516, 0.1464, 0.4516, 0.1463, 0.4515, 0.1463, 0.4515, 0.1464, 0.4515, 0.1464, 0.4516, 0.1464, 0.4515, 0.1464, 0.4516, 0.1464, 0.4516, 0.1464, 0.4516, 0.1464, 0.4515, 0.1464, 0.4515, 0.1464, 0.4515, 0.1469, 0.4516, 0.1469, 0.4516, 0.1468, 0.4515, 0.1468, 0.4515, 0.1466, 0.4513, 0.1467, 0.4513, 0.1466, 0.4514, 0.1466, 0.4513, 0.1466, 0.4513, 0.1466, 0.4512, 0.1466, 0.4513, 0.1467, 0.4513, 0.1464, 0.4516, 0.1464, 0.4516, 0.1465, 0.4517, 0.1465, 0.4517, 0.1464, 0.4516, 0.1464, 0.4516, 0.1465, 0.4516, 0.1464, 0.4516, 0.147, 0.4515, 0.147, 0.4515, 0.1469, 0.4516, 0.1469, 0.4516, 0.147, 0.4515, 0.1469, 0.4516, 0.1469, 0.4516, 0.1469, 0.4515, 0.147, 0.4515, 0.1471, 0.4514, 0.147, 0.4514, 0.147, 0.4515, 0.1468, 0.4512, 0.1468, 0.4511, 0.1469, 0.4512, 0.1468, 0.4512, 0.1462, 0.4514, 0.1463, 0.4515, 0.1463, 0.4514, 0.1463, 0.4514, 0.1468, 0.4515, 0.1468, 0.4515, 0.1469, 0.4513, 0.1469, 0.4513, 0.1468, 0.4515, 0.1468, 0.4515, 0.1468, 0.4516, 0.1468, 0.4515, 0.1468, 0.4515, 0.1468, 0.4514, 0.1468, 0.4515, 0.1469, 0.4515, 0.1469, 0.4516, 0.1469, 0.4516, 0.147, 0.4515, 0.1471, 0.4513, 0.147, 0.4514, 0.147, 0.4514, 0.1471, 0.4513, 0.1471, 0.4513, 0.1471, 0.4514, 0.1471, 0.4514, 0.147, 0.4514, 0.1465, 0.4515, 0.1464, 0.4515, 0.1464, 0.4514, 0.1465, 0.4514, 0.1465, 0.4515, 0.1465, 0.4514, 0.1465, 0.4514, 0.1465, 0.4515, 0.1467, 0.4518, 0.1467, 0.4518, 0.1467, 0.4518, 0.1467, 0.4517, 0.1462, 0.4513, 0.1462, 0.4513, 0.1462, 0.4513, 0.1463, 0.4513, 0.1462, 0.4513, 0.1463, 0.4513, 0.1463, 0.4514, 0.1462, 0.4513, 0.1466, 0.4513, 0.1466, 0.4512, 0.1466, 0.4512, 0.1466, 0.4513, 0.1466, 0.4513, 0.1466, 0.4513, 0.1466, 0.4512, 0.1466, 0.4512, 0.1467, 0.4516, 0.1467, 0.4516, 0.1468, 0.4516, 0.1467, 0.4515, 0.1467, 0.4516, 0.1467, 0.4516, 0.1467, 0.4516, 0.1467, 0.4516, 0.1467, 0.4516, 0.1467, 0.4516, 0.1467, 0.4516, 0.1467, 0.4516, 0.1467, 0.4516, 0.1467, 0.4516, 0.1467, 0.4515, 0.1467, 0.4515, 0.1464, 0.4516, 0.1464, 0.4515, 0.1463, 0.4516, 0.1464, 0.4516, 0.1464, 0.4516, 0.1464, 0.4516, 0.1465, 0.4517, 0.1465, 0.4517, 0.1465, 0.4517, 0.1465, 0.4517, 0.1464, 0.4516, 0.1464, 0.4516, 0.1465, 0.4517, 0.1466, 0.4518, 0.1466, 0.4518, 0.1465, 0.4517, 0.1466, 0.4518, 0.1466, 0.4518, 0.1465, 0.4517, 0.1465, 0.4517, 0.1466, 0.4518, 0.1466, 0.4518, 0.1467, 0.4518, 0.1467, 0.4518, 0.1466, 0.4518, 0.1467, 0.4518, 0.1467, 0.4518, 0.1466, 0.4518, 0.1465, 0.4517, 0.1466, 0.4518, 0.1466, 0.4518, 0.1465, 0.4517, 0.1465, 0.4517, 0.1465, 0.4517, 0.1464, 0.4516, 0.1464, 0.4516, 0.1465, 0.4517, 0.1464, 0.4516, 0.1464, 0.4516, 0.1465, 0.4517, 0.1464, 0.4516, 0.1464, 0.4516, 0.1463, 0.4516, 0.1463, 0.4516, 0.1464, 0.4516, 0.1463, 0.4516, 0.1464, 0.4516, 0.1464, 0.4516, 0.1463, 0.4516, 0.1463, 0.4516, 0.1463, 0.4515, 0.1463, 0.4515, 0.1463, 0.4516, 0.1463, 0.4515, 0.1463, 0.4515, 0.1464, 0.4516, 0.1463, 0.4515, 0.1463, 0.4515, 0.1462, 0.4514, 0.1462, 0.4514, 0.1463, 0.4515, 0.1462, 0.4514, 0.1462, 0.4514, 0.1463, 0.4515, 0.1462, 0.4514, 0.1462, 0.4514, 0.1462, 0.4514, 0.1462, 0.4514, 0.1462, 0.4514, 0.1462, 0.4514, 0.1462, 0.4514, 0.1462, 0.4514, 0.1462, 0.4514, 0.1462, 0.4514, 0.1462, 0.4514, 0.1462, 0.4514, 0.1462, 0.4514, 0.1463, 0.4515, 0.1463, 0.4515, 0.1462, 0.4514, 0.1463, 0.4515, 0.1463, 0.4515, 0.1463, 0.4516, 0.1464, 0.4515, 0.1463, 0.4515, 0.1464, 0.4515, 0.1464, 0.4515, 0.1463, 0.4514, 0.1463, 0.4514, 0.1464, 0.4515, 0.1464, 0.4515, 0.1463, 0.4515, 0.1465, 0.4517, 0.1465, 0.4517, 0.1464, 0.4516, 0.1464, 0.4516, 0.1467, 0.4515, 0.1467, 0.4515, 0.1467, 0.4514, 0.1467, 0.4514, 0.1467, 0.4515, 0.1467, 0.4514, 0.1467, 0.4514, 0.1467, 0.4515, 0.1467, 0.4515, 0.1467, 0.4514, 0.1467, 0.4514, 0.1467, 0.4515, 0.1467, 0.4514, 0.1466, 0.4514, 0.1466, 0.4514, 0.1467, 0.4514, 0.1466, 0.4514, 0.1466, 0.4513, 0.1466, 0.4513, 0.1466, 0.4514, 0.1466, 0.4513, 0.1466, 0.4512, 0.1466, 0.4512, 0.1466, 0.4513, 0.1466, 0.4512, 0.1465, 0.4512, 0.1466, 0.4512, 0.1466, 0.4512, 0.1465, 0.4512, 0.1465, 0.4511, 0.1466, 0.4511, 0.1466, 0.4512, 0.1465, 0.4512, 0.1466, 0.4512, 0.1466, 0.4512, 0.1466, 0.4512, 0.1465, 0.4512, 0.1466, 0.4512, 0.1466, 0.4511, 0.1465, 0.4511, 0.1467, 0.4514, 0.1467, 0.4515, 0.1467, 0.4515, 0.1467, 0.4514, 0.1467, 0.4514, 0.1467, 0.4514, 0.1467, 0.4513, 0.1467, 0.4513, 0.1467, 0.4513, 0.1467, 0.4512, 0.1467, 0.4512, 0.1467, 0.4513, 0.1467, 0.4513, 0.1467, 0.4512, 0.1467, 0.4512, 0.1467, 0.4513, 0.1467, 0.4513, 0.1467, 0.4512, 0.1467, 0.4512, 0.1467, 0.4513, 0.1467, 0.4513, 0.1467, 0.4513, 0.1467, 0.4514, 0.1467, 0.4514, 0.1467, 0.4514, 0.1467, 0.4514, 0.1467, 0.4515, 0.1467, 0.4515, 0.1467, 0.4513, 0.1467, 0.4512, 0.1467, 0.4512, 0.1467, 0.4513, 0.1467, 0.4512, 0.1467, 0.4512, 0.1467, 0.4513, 0.1467, 0.4513, 0.1466, 0.4512, 0.1467, 0.4511, 0.1466, 0.4511, 0.1466, 0.4512, 0.1467, 0.4511, 0.1467, 0.4511, 0.1466, 0.4511, 0.1466, 0.4511, 0.1467, 0.4511, 0.1466, 0.4512, 0.1466, 0.4513, 0.1467, 0.4511, 0.1467, 0.4511, 0.1467, 0.4511, 0.1467, 0.4511, 0.1467, 0.4511, 0.1466, 0.4513, 0.1466, 0.4513, 0.1466, 0.4513, 0.1467, 0.4513, 0.1466, 0.4513, 0.1466, 0.4513, 0.1466, 0.4514, 0.1466, 0.4513, 0.1463, 0.4513, 0.1462, 0.4513, 0.1462, 0.4514, 0.1463, 0.4514, 0.1463, 0.4513, 0.1463, 0.4514, 0.1463, 0.4514, 0.1463, 0.4514, 0.147, 0.4514, 0.147, 0.4514, 0.1469, 0.4515, 0.147, 0.4515, 0.147, 0.4514, 0.147, 0.4514, 0.147, 0.4514, 0.1469, 0.4515, 0.147, 0.4514, 0.147, 0.4514, 0.147, 0.4514, 0.147, 0.4514, 0.147, 0.4514, 0.147, 0.4514, 0.1471, 0.4513, 0.1471, 0.4513, 0.1471, 0.4513, 0.1471, 0.4513, 0.1471, 0.4513, 0.1471, 0.4513, 0.147, 0.4514, 0.1471, 0.4514, 0.1471, 0.4514, 0.1471, 0.4514, 0.147, 0.4514, 0.1471, 0.4514, 0.1471, 0.4513, 0.1471, 0.4514, 0.1471, 0.4514, 0.1471, 0.4513, 0.1471, 0.4513, 0.1471, 0.4514, 0.1471, 0.4513, 0.1471, 0.4513, 0.1471, 0.4513, 0.1471, 0.4513, 0.1471, 0.4513, 0.1472, 0.4513, 0.1472, 0.4513, 0.1471, 0.4513, 0.1471, 0.4513, 0.1472, 0.4513, 0.1472, 0.4513, 0.1469, 0.4516, 0.1468, 0.4517, 0.1468, 0.4517, 0.1469, 0.4516, 0.1468, 0.4517, 0.1468, 0.4517, 0.1469, 0.4516, 0.1469, 0.4516, 0.1464, 0.4515, 0.1464, 0.4515, 0.1464, 0.4514, 0.1464, 0.4514, 0.1464, 0.4515, 0.1465, 0.4515, 0.1465, 0.4516, 0.1464, 0.4516, 0.1464, 0.4515, 0.1464, 0.4516, 0.1464, 0.4515, 0.1464, 0.4515, 0.1465, 0.4515, 0.1465, 0.4515, 0.1465, 0.4515, 0.1465, 0.4516, 0.1471, 0.4513, 0.1471, 0.4513, 0.1471, 0.4513, 0.1471, 0.4513, 0.1468, 0.4514, 0.1468, 0.4514, 0.1468, 0.4514, 0.1468, 0.4515, 0.1468, 0.4514, 0.1468, 0.4515, 0.1468, 0.4515, 0.1468, 0.4515, 0.1468, 0.4515, 0.1468, 0.4516, 0.1468, 0.4516, 0.1468, 0.4515, 0.1468, 0.4516, 0.1468, 0.4515, 0.1468, 0.4515, 0.1468, 0.4516, 0.1468, 0.4516, 0.1468, 0.4516, 0.1468, 0.4517, 0.1468, 0.4516, 0.1468, 0.4517, 0.1468, 0.4516, 0.1469, 0.4516, 0.1468, 0.4515, 0.1468, 0.4515, 0.1468, 0.4515, 0.1468, 0.4515, 0.1468, 0.4515, 0.1468, 0.4515, 0.1469, 0.4516, 0.1468, 0.4516, 0.1468, 0.4515, 0.1468, 0.4515, 0.1468, 0.4515, 0.1468, 0.4515, 0.1468, 0.4515, 0.1468, 0.4515, 0.1468, 0.4514, 0.1468, 0.4514, 0.1468, 0.4514, 0.1468, 0.4514, 0.1468, 0.4513, 0.1468, 0.4513, 0.1468, 0.4513, 0.1468, 0.4513, 0.1468, 0.4514, 0.1468, 0.4514, 0.1468, 0.4513, 0.1468, 0.4513, 0.1468, 0.4514, 0.1468, 0.4514, 0.1468, 0.4513, 0.1468, 0.4512, 0.1468, 0.4512, 0.1468, 0.4513, 0.1468, 0.4512, 0.1468, 0.4512, 0.1468, 0.4512, 0.1468, 0.4512, 0.1468, 0.4512, 0.1468, 0.4511, 0.1468, 0.4511, 0.1468, 0.4512, 0.1468, 0.4512, 0.1468, 0.4512, 0.1468, 0.4512, 0.1468, 0.4512, 0.1468, 0.4511, 0.1468, 0.4511, 0.1468, 0.4511, 0.1468, 0.4511, 0.1468, 0.4511, 0.1468, 0.4512, 0.1468, 0.4512, 0.1468, 0.4511, 0.1468, 0.4511, 0.1468, 0.4511, 0.1468, 0.4511, 0.1468, 0.4511, 0.1468, 0.4515, 0.1469, 0.4513, 0.1469, 0.4513, 0.1468, 0.4515, 0.1469, 0.4513, 0.1469, 0.4513, 0.1469, 0.4513, 0.1469, 0.4513, 0.1468, 0.4515, 0.1468, 0.4515, 0.1468, 0.4515, 0.1468, 0.4515, 0.1468, 0.4515, 0.1468, 0.4515, 0.1468, 0.4515, 0.1468, 0.4515, 0.1463, 0.4514, 0.1463, 0.4514, 0.1463, 0.4515, 0.1463, 0.4514, 0.1469, 0.4512, 0.1469, 0.4512, 0.1468, 0.4512, 0.1468, 0.4512, 0.1469, 0.4512, 0.1468, 0.4512, 0.1468, 0.4512, 0.1468, 0.4512, 0.1469, 0.4515, 0.1469, 0.4514, 0.147, 0.4514, 0.147, 0.4514, 0.1469, 0.4514, 0.1469, 0.4513, 0.147, 0.4513, 0.147, 0.4514, 0.147, 0.4513, 0.147, 0.4513, 0.147, 0.4514, 0.147, 0.4514, 0.147, 0.4513, 0.147, 0.4513, 0.147, 0.4514, 0.147, 0.4514, 0.147, 0.4513, 0.147, 0.4513, 0.147, 0.4514, 0.147, 0.4514, 0.147, 0.4513, 0.1469, 0.4513, 0.1469, 0.4514, 0.1469, 0.4514, 0.1469, 0.4514, 0.1469, 0.4515, 0.1469, 0.4515, 0.1469, 0.4514, 0.1469, 0.4515, 0.1469, 0.4515, 0.147, 0.4514, 0.1469, 0.4514, 0.1469, 0.4513, 0.1469, 0.4513, 0.1469, 0.4514, 0.1469, 0.4513, 0.1469, 0.4513, 0.1469, 0.4512, 0.1469, 0.4513, 0.1469, 0.4513, 0.1469, 0.4512, 0.147, 0.4512, 0.147, 0.4513, 0.1469, 0.4513, 0.147, 0.4513, 0.147, 0.4513, 0.1469, 0.4513, 0.1469, 0.4512, 0.1469, 0.4513, 0.1469, 0.4512, 0.1469, 0.4512, 0.1469, 0.4512, 0.1469, 0.4512, 0.147, 0.4512, 0.147, 0.4512, 0.1465, 0.4516, 0.1465, 0.4515, 0.1464, 0.4516, 0.1464, 0.4516, 0.1466, 0.4517, 0.1466, 0.4516, 0.1466, 0.4516, 0.1466, 0.4516, 0.1467, 0.4516, 0.1466, 0.4517, 0.1466, 0.4516, 0.1466, 0.4516, 0.1467, 0.4516, 0.1466, 0.4516, 0.1466, 0.4516, 0.1467, 0.4516, 0.1466, 0.4516, 0.1466, 0.4516, 0.1466, 0.4516, 0.1466, 0.4515, 0.1466, 0.4516, 0.1466, 0.4515, 0.1466, 0.4516, 0.1466, 0.4516, 0.1466, 0.4516, 0.1466, 0.4516, 0.1466, 0.4516, 0.1466, 0.4516, 0.1466, 0.4516, 0.1466, 0.4516, 0.1466, 0.4516, 0.1466, 0.4516, 0.1462, 0.4513, 0.1462, 0.4513, 0.1462, 0.4514, 0.1462, 0.4513, 0.1462, 0.4513, 0.1462, 0.4513, 0.1463, 0.4514, 0.1462, 0.4514, 0.1464, 0.4513, 0.1463, 0.4513, 0.1464, 0.4513, 0.1464, 0.4513, 0.1464, 0.4513, 0.1463, 0.4513, 0.1463, 0.4513, 0.1464, 0.4514, 0.1464, 0.4513, 0.1464, 0.4514, 0.1464, 0.4514, 0.1464, 0.4514, 0.1464, 0.4513, 0.1464, 0.4514, 0.1464, 0.4514, 0.1464, 0.4513, 0.1464, 0.4514, 0.1463, 0.4513, 0.1464, 0.4513, 0.1464, 0.4514, 0.1464, 0.4514, 0.1464, 0.4514, 0.1464, 0.4514, 0.1464, 0.4514, 0.1464, 0.4513, 0.1463, 0.4513, 0.1463, 0.4513, 0.1464, 0.4513, 0.1464, 0.4513, 0.1464, 0.4513, 0.1464, 0.4513, 0.1464, 0.4513, 0.1464, 0.4513, 0.1464, 0.4513, 0.1464, 0.4513, 0.1464, 0.4514, 0.1464, 0.4513, 0.1464, 0.4513, 0.1464, 0.4513, 0.1464, 0.4513, 0.1464, 0.4513, 0.1464, 0.4513, 0.1464, 0.4513, 0.1464, 0.4513, 0.1464, 0.4515, 0.1464, 0.4515, 0.1464, 0.4515, 0.1464, 0.4515, 0.147, 0.4512, 0.147, 0.4512, 0.147, 0.4512, 0.147, 0.4512, 0.147, 0.4512, 0.147, 0.4512, 0.147, 0.4513, 0.147, 0.4512, 0.147, 0.4513, 0.147, 0.4512, 0.147, 0.4512, 0.147, 0.4512, 0.147, 0.4512, 0.147, 0.4512, 0.147, 0.4512, 0.147, 0.4512, 0.1464, 0.4514, 0.1464, 0.4514, 0.1464, 0.4514, 0.1464, 0.4514, 0.1464, 0.4515, 0.1464, 0.4515, 0.1465, 0.4515, 0.1464, 0.4515, 0.1464, 0.4515, 0.1465, 0.4515, 0.1465, 0.4515, 0.1465, 0.4515, 0.147, 0.4513, 0.147, 0.4513, 0.147, 0.4512, 0.147, 0.4513, 0.1467, 0.4518, 0.1467, 0.4518, 0.1467, 0.4518, 0.1465, 0.4513, 0.1465, 0.4513, 0.1465, 0.4513, 0.1464, 0.4513, 0.1465, 0.4513, 0.1465, 0.4513, 0.1465, 0.4513, 0.1465, 0.4513, 0.1465, 0.4513, 0.1465, 0.4514, 0.1465, 0.4514, 0.1465, 0.4513, 0.1465, 0.4514, 0.1465, 0.4514, 0.1465, 0.4513, 0.1465, 0.4513, 0.1465, 0.4513, 0.1465, 0.4513, 0.1465, 0.4513, 0.1465, 0.4513, 0.1465, 0.4514, 0.1465, 0.4514, 0.1465, 0.4514, 0.1465, 0.4514, 0.1471, 0.4513, 0.1471, 0.4513, 0.1471, 0.4513, 0.1471, 0.4513, 0.1465, 0.4513, 0.1465, 0.4513, 0.1465, 0.4513, 0.1464, 0.4513, 0.1468, 0.4515, 0.1468, 0.4515, 0.1467, 0.4515, 0.1468, 0.4516, 0.1464, 0.4514, 0.1464, 0.4515, 0.1465, 0.4515, 0.1465, 0.4514, 0.1467, 0.4515, 0.1467, 0.4514, 0.1467, 0.4514, 0.1467, 0.4515, 0.1467, 0.4515, 0.1467, 0.4515, 0.1467, 0.4514, 0.1467, 0.4514, 0.1467, 0.4513, 0.1467, 0.4513, 0.1467, 0.4513, 0.1467, 0.4514, 0.1467, 0.4513, 0.1467, 0.4514, 0.1467, 0.4513, 0.1466, 0.4513, 0.1468, 0.4512, 0.1468, 0.4513, 0.1468, 0.4513, 0.1468, 0.4512, 0.147, 0.4514, 0.147, 0.4514, 0.147, 0.4514, 0.147, 0.4514, 0.1465, 0.4514, 0.1465, 0.4514, 0.1465, 0.4514, 0.1462, 0.4513, 0.1462, 0.4513, 0.1462, 0.4513, 0.1462, 0.4513, 0.1463, 0.4513, 0.1463, 0.4513, 0.1463, 0.4513, 0.1463, 0.4513, 0.1464, 0.4513, 0.1463, 0.4513, 0.1463, 0.4513, 0.1464, 0.4513, 0.1462, 0.4514, 0.1462, 0.4514, 0.1462, 0.4514, 0.1462, 0.4514, 0.1462, 0.4514, 0.1462, 0.4514, 0.1462, 0.4514, 0.1462, 0.4514, 0.1462, 0.4514, 0.1462, 0.4514, 0.1462, 0.4514, 0.1462, 0.4514, 0.1462, 0.4514, 0.1462, 0.4514, 0.1462, 0.4514, 0.1462, 0.4514, 0.1462, 0.4514, 0.1462, 0.4514, 0.1462, 0.4514, 0.1462, 0.4514, 0.1462, 0.4514, 0.1462, 0.4514, 0.1466, 0.4516, 0.1466, 0.4516, 0.1466, 0.4516, 0.1466, 0.4515, 0.1466, 0.4516, 0.1466, 0.4516, 0.1465, 0.4513, 0.1465, 0.4513, 0.1465, 0.4513, 0.1463, 0.4513, 0.1464, 0.4513, 0.1464, 0.4513, 0.1463, 0.4513, 0.1465, 0.4513, 0.1465, 0.4513, 0.1465, 0.4513, 0.1463, 0.4513, 0.1464, 0.4513, 0.1464, 0.4513, 0.1464, 0.4516, 0.1464, 0.4515, 0.1464, 0.4515, 0.1466, 0.4511, 0.1466, 0.4511, 0.1466, 0.4512, 0.1466, 0.4512, 0.1466, 0.4511, 0.1466, 0.4511, 0.1466, 0.4512, 0.1466, 0.4512, 0.1466, 0.4511, 0.1466, 0.4511, 0.1466, 0.4512, 0.1466, 0.4512, 0.1466, 0.4511, 0.1465, 0.4511, 0.1466, 0.4511, 0.1466, 0.4511, 0.1466, 0.4511, 0.1466, 0.4511, 0.1465, 0.4511, 0.1466, 0.4511, 0.1466, 0.4511, 0.1466, 0.4511, 0.1466, 0.4511, 0.1466, 0.4511, 0.1466, 0.4511, 0.1466, 0.4511, 0.1466, 0.4511, 0.1466, 0.4511, 0.1467, 0.4511, 0.1467, 0.4511, 0.1466, 0.4511, 0.1466, 0.4511, 0.1467, 0.4511, 0.1467, 0.4511, 0.1466, 0.4511, 0.1466, 0.4511, 0.1467, 0.4511, 0.1466, 0.4511, 0.1467, 0.4512, 0.1467, 0.4512, 0.1467, 0.4512, 0.1467, 0.4512, 0.1467, 0.4512, 0.1467, 0.4512, 0.1467, 0.4512, 0.1468, 0.4511, 0.1468, 0.4511, 0.1468, 0.4511, 0.1468, 0.4511, 0.1468, 0.4511, 0.1468, 0.4511, 0.1468, 0.4511, 0.1468, 0.4511, 0.1468, 0.4511, 0.1468, 0.4511, 0.1468, 0.4511, 0.1468, 0.4511, 0.147, 0.4513, 0.147, 0.4513, 0.147, 0.4513, 0.147, 0.4512, 0.147, 0.4512, 0.1469, 0.4512, 0.147, 0.4512, 0.147, 0.4512, 0.1469, 0.4512, 0.1469, 0.4512, 0.147, 0.4512, 0.147, 0.4513, 0.147, 0.4512, 0.147, 0.4512, 0.147, 0.4512, 0.147, 0.4512, 0.147, 0.4512, 0.147, 0.4512, 0.147, 0.4512, 0.147, 0.4512, 0.147, 0.4512, 0.147, 0.4512, 0.147, 0.4512, 0.147, 0.4512, 0.1469, 0.4513, 0.1469, 0.4513, 0.1469, 0.4513, 0.1468, 0.4513, 0.1469, 0.4513, 0.1469, 0.4513, 0.1468, 0.4513, 0.1468, 0.4513, 0.1469, 0.4513, 0.1469, 0.4513, 0.1468, 0.4513, 0.1469, 0.4513, 0.1469, 0.4513, 0.1469, 0.4513, 0.1469, 0.4513, 0.1469, 0.4513, 0.1469, 0.4513, 0.1469, 0.4513, 0.1469, 0.4513, 0.1469, 0.4513, 0.1469, 0.4513, 0.1469, 0.4513, 0.1469, 0.4513, 0.1468, 0.4514, 0.1468, 0.4514, 0.1468, 0.4513, 0.1468, 0.4513, 0.1468, 0.4514, 0.1468, 0.4514, 0.1468, 0.4514, 0.1468, 0.4514, 0.1468, 0.4514, 0.1468, 0.4514, 0.1468, 0.4514, 0.1468, 0.4513, 0.1468, 0.4513, 0.1468, 0.4514, 0.1468, 0.4514, 0.1468, 0.4514, 0.1468, 0.4513, 0.1468, 0.4513, 0.1468, 0.4514, 0.1471, 0.4513, 0.1471, 0.4513, 0.1471, 0.4513, 0.1471, 0.4513, 0.1471, 0.4513, 0.1471, 0.4513, 0.1471, 0.4513, 0.1471, 0.4513, 0.1471, 0.4513, 0.1471, 0.4513, 0.1471, 0.4513, 0.1471, 0.4513, 0.1471, 0.4513, 0.1471, 0.4513, 0.1471, 0.4513, 0.1472, 0.4513, 0.1472, 0.4513, 0.1472, 0.4513, 0.1472, 0.4513, 0.1472, 0.4513, 0.1472, 0.4513, 0.1469, 0.4515, 0.1469, 0.4515, 0.1469, 0.4516, 0.1469, 0.4516, 0.1469, 0.4515, 0.1469, 0.4516, 0.1469, 0.4516, 0.1469, 0.4515, 0.1468, 0.4515, 0.1468, 0.4515, 0.1469, 0.4516, 0.1469, 0.4516, 0.1467, 0.4519, 0.1467, 0.4519, 0.1467, 0.4518, 0.1467, 0.4518, 0.1467, 0.4519, 0.1467, 0.4519, 0.1467, 0.4518, 0.1467, 0.4518, 0.1467, 0.4518, 0.1467, 0.4518, 0.1467, 0.4518, 0.1467, 0.4518, 0.1467, 0.4518, 0.1467, 0.4518, 0.1467, 0.4518, 0.1467, 0.4518, 0.1467, 0.4518, 0.1467, 0.4519, 0.1467, 0.4519, 0.1467, 0.4518, 0.1467, 0.4518, 0.1467, 0.4518, 0.1467, 0.4518, 0.1467, 0.4518, 0.1467, 0.4518, 0.1467, 0.4518, 0.1467, 0.4518, 0.1467, 0.4518, 0.1467, 0.4519, 0.1467, 0.4519, 0.1467, 0.4518, 0.1467, 0.4518, 0.1467, 0.4518, 0.1467, 0.4518, 0.1467, 0.4519, 0.1467, 0.4519, 0.1467, 0.4519, 0.1467, 0.4519, 0.1468, 0.4516, 0.1468, 0.4516, 0.1468, 0.4517, 0.1468, 0.4516, 0.1468, 0.4517, 0.1468, 0.4517, 0.1467, 0.4518, 0.1467, 0.4517, 0.1467, 0.4518, 0.1467, 0.4517, 0.1467, 0.4517, 0.1467, 0.4518, 0.1467, 0.4518, 0.1467, 0.4517, 0.1467, 0.4518, 0.1467, 0.4518, 0.1467, 0.4517, 0.1467, 0.4518, 0.1467, 0.4517, 0.1467, 0.4517, 0.1467, 0.4516, 0.1467, 0.4516, 0.1467, 0.4517, 0.1467, 0.4517, 0.1467, 0.4516, 0.1467, 0.4516, 0.1467, 0.4517, 0.1467, 0.4518, 0.1467, 0.4516, 0.1467, 0.4516, 0.1467, 0.4518, 0.1467, 0.4517, 0.1466, 0.4517, 0.1467, 0.4516, 0.1467, 0.4517, 0.1467, 0.4517, 0.1466, 0.4516, 0.1466, 0.4517, 0.1467, 0.4517, 0.1467, 0.4517, 0.1467, 0.4516, 0.1466, 0.4516, 0.1467, 0.4517, 0.1467, 0.4517, 0.1467, 0.4516, 0.1467, 0.4516, 0.1468, 0.4515, 0.1468, 0.4516, 0.1467, 0.4515, 0.1467, 0.4517, 0.1467, 0.4517, 0.1467, 0.4517, 0.1468, 0.4517, 0.1467, 0.4517, 0.1467, 0.4517, 0.1468, 0.4516, 0.1468, 0.4516, 0.1467, 0.4517, 0.1467, 0.4518, 0.1468, 0.4517, 0.1468, 0.4517, 0.1467, 0.4518, 0.1467, 0.4518, 0.1468, 0.4517, 0.1467, 0.4514, 0.1467, 0.4513, 0.1466, 0.4513])
me_mesh.materials.append(mat_explorer_mat21)
me_mesh.update()
me_mesh.normals_split_custom_set([tuple(v) for v in zip(*[iter([-0.09967, 0.9411, 0.3231, -0.09967, 0.9411, 0.3231, -0.09967, 0.9411, 0.3231, -0.09967, 0.9411, 0.3231, 0.3441, -0.9292, -0.1345, 0.3441, -0.9292, -0.1345, 0.3441, -0.9292, -0.1345, 0.3441, -0.9292, -0.1345, -0.4028, -0.9038, 0.1449, -0.4028, -0.9038, 0.1449, -0.4028, -0.9038, 0.1449, -0.4028, -0.9038, 0.1449, 0.3733, -0.9076, 0.1922, 0.3733, -0.9076, 0.1922, 0.3733, -0.9076, 0.1922, 0.3733, -0.9076, 0.1922, -0.3635, 0.9041, 0.2246, -0.3635, 0.9041, 0.2246, -0.3635, 0.9041, 0.2246, 0.5587, 0.5839, 0.5889, 0.5587, 0.5839, 0.5889, 0.5587, 0.5839, 0.5889, 0.5587, 0.5839, 0.5889, 0.5226, 0.5132, 0.6809, 0.5226, 0.5132, 0.6809, 0.5226, 0.5132, 0.6809, -0.184, -0.9644, 0.1902, -0.184, -0.9644, 0.1902, -0.184, -0.9644, 0.1902, -0.184, -0.9644, 0.1902, 0.1521, -0.9333, 0.3253, 0.1521, -0.9333, 0.3253, 0.1521, -0.9333, 0.3253, 0.1521, -0.9333, 0.3253, -0.5795, -0.8012, 0.1496, -0.5795, -0.8012, 0.1496, -0.5795, -0.8012, 0.1496, -0.5795, -0.8012, 0.1496, 0.5427, -0.7972, 0.2646, 0.5427, -0.7972, 0.2646, 0.5427, -0.7972, 0.2646, 0.5427, -0.7972, 0.2646, 0.4394, 0.8415, 0.3145, 0.4394, 0.8415, 0.3145, 0.4394, 0.8415, 0.3145, 0.4394, 0.8415, 0.3145, -0.9206, 0.02174, 0.3898, -0.9206, 0.02174, 0.3898, -0.9206, 0.02174, 0.3898, -0.9206, 0.02174, 0.3898, -0.2919, 0.9411, 0.1707, -0.2919, 0.9411, 0.1707, -0.2919, 0.9411, 0.1707, -0.2919, 0.9411, 0.1707, -0.5098, 0.8538, -0.1054, -0.5098, 0.8538, -0.1054, -0.5098, 0.8538, -0.1054, -0.5098, 0.8538, -0.1054, -0.5098, 0.8538, -0.1054, -0.1878, -0.9795, 0.07315, -0.1878, -0.9795, 0.07315, -0.1878, -0.9795, 0.07315, -0.1878, -0.9795, 0.07315, 0.3938, -0.9057, 0.1567, 0.3938, -0.9057, 0.1567, 0.3938, -0.9057, 0.1567, 0.3938, -0.9057, 0.1567, -0.03211, -0.9772, 0.21, -0.03211, -0.9772, 0.21, -0.03211, -0.9772, 0.21, -0.1371, -0.9887, -0.06046, -0.1371, -0.9887, -0.06046, -0.1371, -0.9887, -0.06046, -0.8244, -0.5537, -0.1176, -0.8244, -0.5537, -0.1176, -0.8244, -0.5537, -0.1176, -0.8244, -0.5537, -0.1176, 0.05954, -0.9963, -0.06264, 0.05954, -0.9963, -0.06264, 0.05954, -0.9963, -0.06264, 0.05954, -0.9963, -0.06264, 0.08847, 0.9961, 0.006965, 0.08847, 0.9961, 0.006965, 0.08847, 0.9961, 0.006965, 0.08847, 0.9961, 0.006965, -0.3464, -0.8247, 0.447, -0.3464, -0.8247, 0.447, -0.3464, -0.8247, 0.447, -0.3464, -0.8247, 0.447, -0.92, -0.3743, 0.116, -0.92, -0.3743, 0.116, -0.92, -0.3743, 0.116, -0.92, -0.3743, 0.116, -0.3912, 0.9162, 0.08655, -0.3912, 0.9162, 0.08655, -0.3912, 0.9162, 0.08655, -0.3912, 0.9162, 0.08655, 0.4992, 0.7697, 0.3979, 0.4992, 0.7697, 0.3979, 0.4992, 0.7697, 0.3979, 0.4992, 0.7697, 0.3979, -0.1336, 0.9413, 0.3101, -0.1336, 0.9413, 0.3101, -0.1336, 0.9413, 0.3101, -0.1336, 0.9413, 0.3101, 0.3842, 0.9073, 0.171, 0.3842, 0.9073, 0.171, 0.3842, 0.9073, 0.171, 0.3842, 0.9073, 0.171, 0.6607, 0.6883, -0.2995, 0.6607, 0.6883, -0.2995, 0.6607, 0.6883, -0.2995, 0.6607, 0.6883, -0.2995, 0.5268, 0.8075, 0.2655, 0.5268, 0.8075, 0.2655, 0.5268, 0.8075, 0.2655, -0.205, -0.9787, 0.006646, -0.205, -0.9787, 0.006646, -0.205, -0.9787, 0.006646, -0.205, -0.9787, 0.006646, -0.1565, -0.9876, -0.01005, -0.1565, -0.9876, -0.01005, -0.1565, -0.9876, -0.01005, -0.1565, -0.9876, -0.01005, -0.1168, -0.9666, 0.228, -0.1168, -0.9666, 0.228, -0.1168, -0.9666, 0.228, -0.1168, -0.9666, 0.228, 0.3132, -0.9426, 0.1155, 0.3132, -0.9426, 0.1155, 0.3132, -0.9426, 0.1155, 0.3132, -0.9426, 0.1155, 0.8896, -0.08401, 0.449, 0.8896, -0.08401, 0.449, 0.8896, -0.08401, 0.449, 0.8896, -0.08401, 0.449, -0.3746, -0.9168, 0.1384, -0.3746, -0.9168, 0.1384, -0.3746, -0.9168, 0.1384, -0.3746, -0.9168, 0.1384, -0.855, -0.2452, 0.457, -0.855, -0.2452, 0.457, -0.855, -0.2452, 0.457, -0.855, -0.2452, 0.457, -0.4462, 0.8426, 0.3016, -0.4462, 0.8426, 0.3016, -0.4462, 0.8426, 0.3016, -0.4462, 0.8426, 0.3016, -0.8419, 0.2119, 0.4963, -0.8419, 0.2119, 0.4963, -0.8419, 0.2119, 0.4963, -0.8419, 0.2119, 0.4963, -0.2753, -0.7474, -0.6047, -0.2753, -0.7474, -0.6047, -0.2753, -0.7474, -0.6047, -0.2753, -0.7474, -0.6047, -0.1592, -0.9799, -0.12, -0.1592, -0.9799, -0.12, -0.1592, -0.9799, -0.12, -0.1592, -0.9799, -0.12, 0.1221, -0.9665, -0.2256, 0.1221, -0.9665, -0.2256, 0.1221, -0.9665, -0.2256, -0.6681, -0.6851, -0.2903, -0.6681, -0.6851, -0.2903, -0.6681, -0.6851, -0.2903, -0.6681, -0.6851, -0.2903, -0.3198, -0.9474, -0.01079, -0.3198, -0.9474, -0.01079, -0.3198, -0.9474, -0.01079, -0.3198, -0.9474, -0.01079, -0.4567, 0.8663, 0.2022, -0.4567, 0.8663, 0.2022, -0.4567, 0.8663, 0.2022, -0.4567, 0.8663, 0.2022, -0.2568, 0.8584, 0.444, -0.2568, 0.8584, 0.444, -0.2568, 0.8584, 0.444, -0.2568, 0.8584, 0.444, -0.7246, 0.6882, -0.03667, -0.7246, 0.6882, -0.03667, -0.7246, 0.6882, -0.03667, -0.7246, 0.6882, -0.03667, -0.7976, 0.2042, 0.5675, -0.7976, 0.2042, 0.5675, -0.7976, 0.2042, 0.5675, -0.7976, 0.2042, 0.5675, -0.03759, -0.9851, 0.1681, -0.03759, -0.9851, 0.1681, -0.03759, -0.9851, 0.1681, -0.03759, -0.9851, 0.1681, -0.3208, -0.9446, -0.06999, -0.3208, -0.9446, -0.06999, -0.3208, -0.9446, -0.06999, -0.3208, -0.9446, -0.06999, -0.3208, -0.9446, -0.06999, 0.8326, -0.2068, 0.5138, 0.8326, -0.2068, 0.5138, 0.8326, -0.2068, 0.5138, 0.8326, -0.2068, 0.5138, 0.8258, 0.4398, 0.353, 0.8258, 0.4398, 0.353, 0.8258, 0.4398, 0.353, 0.8258, 0.4398, 0.353, -0.5418, -0.6403, 0.5445, -0.5418, -0.6403, 0.5445, -0.5418, -0.6403, 0.5445, -0.5418, -0.6403, 0.5445, 0.08682, -0.9961, 0.0142, 0.08682, -0.9961, 0.0142, 0.08682, -0.9961, 0.0142, 0.08682, -0.9961, 0.0142, 0.2171, -0.9758, 0.02717, 0.2171, -0.9758, 0.02717, 0.2171, -0.9758, 0.02717, 0.2171, -0.9758, 0.02717, 0.9163, -0.3997, 0.02386, 0.9163, -0.3997, 0.02386, 0.9163, -0.3997, 0.02386, 0.9163, -0.3997, 0.02386, -0.8784, 0.2374, 0.4148, -0.8784, 0.2374, 0.4148, -0.8784, 0.2374, 0.4148, 0.1773, -0.9438, 0.279, 0.1773, -0.9438, 0.279, 0.1773, -0.9438, 0.279, 0.1773, -0.9438, 0.279, 0.3984, 0.9167, 0.03128, 0.3984, 0.9167, 0.03128, 0.3984, 0.9167, 0.03128, 0.3984, 0.9167, 0.03128, 0.08618, 0.9929, 0.08155, 0.08618, 0.9929, 0.08155, 0.08618, 0.9929, 0.08155, 0.08618, 0.9929, 0.08155, 0.0808, 0.9783, 0.191, 0.0808, 0.9783, 0.191, 0.0808, 0.9783, 0.191, -0.1742, 0.9846, -0.01229, -0.1742, 0.9846, -0.01229, -0.1742, 0.9846, -0.01229, -0.1742, 0.9846, -0.01229, 0.04602, 0.9874, 0.1513, 0.04602, 0.9874, 0.1513, 0.04602, 0.9874, 0.1513, 0.04602, 0.9874, 0.1513, 0.6285, 0.7457, 0.2211, 0.6285, 0.7457, 0.2211, 0.6285, 0.7457, 0.2211, 0.6285, 0.7457, 0.2211, -0.5369, 0.7579, 0.3705, -0.5369, 0.7579, 0.3705, -0.5369, 0.7579, 0.3705, -0.5369, 0.7579, 0.3705, 0.1351, 0.9395, 0.3148, 0.1351, 0.9395, 0.3148, 0.1351, 0.9395, 0.3148, 0.1351, 0.9395, 0.3148, 0.4908, -0.6221, 0.6101, 0.4908, -0.6221, 0.6101, 0.4908, -0.6221, 0.6101, 0.4908, -0.6221, 0.6101, -0.1396, -0.9415, 0.3066, -0.1396, -0.9415, 0.3066, -0.1396, -0.9415, 0.3066, -0.1396, -0.9415, 0.3066, 0.1764, 0.9607, 0.2144, 0.1764, 0.9607, 0.2144, 0.1764, 0.9607, 0.2144, 0.1764, 0.9607, 0.2144, -0.2938, -0.9157, 0.274, -0.2938, -0.9157, 0.274, -0.2938, -0.9157, 0.274, -0.007484, -0.939, 0.3438, -0.007484, -0.939, 0.3438, -0.007484, -0.939, 0.3438, -0.007484, -0.939, 0.3438, -0.3496, -0.4915, 0.7976, -0.3496, -0.4915, 0.7976, -0.3496, -0.4915, 0.7976, -0.3496, -0.4915, 0.7976, -0.4213, 0.8033, 0.421, -0.4213, 0.8033, 0.421, -0.4213, 0.8033, 0.421, -0.4213, 0.8033, 0.421, 0.1359, 0.9588, 0.2494, 0.1359, 0.9588, 0.2494, 0.1359, 0.9588, 0.2494, 0.1359, 0.9588, 0.2494, 0.09278, 0.9497, -0.2991, 0.09278, 0.9497, -0.2991, 0.09278, 0.9497, -0.2991, 0.09278, 0.9497, -0.2991, -0.5221, -0.6291, -0.5759, -0.5221, -0.6291, -0.5759, -0.5221, -0.6291, -0.5759, 0.1269, -0.9918, -0.01543, 0.1269, -0.9918, -0.01543, 0.1269, -0.9918, -0.01543, 0.7844, 0.6042, 0.1403, 0.7844, 0.6042, 0.1403, 0.7844, 0.6042, 0.1403, 0.7844, 0.6042, 0.1403, 0.5438, 0.8188, 0.184, 0.5438, 0.8188, 0.184, 0.5438, 0.8188, 0.184, 0.5438, 0.8188, 0.184, 0.01785, 0.9533, 0.3014, 0.01785, 0.9533, 0.3014, 0.01785, 0.9533, 0.3014, 0.01785, 0.9533, 0.3014, -0.5178, -0.8053, -0.2887, -0.5178, -0.8053, -0.2887, -0.5178, -0.8053, -0.2887, -0.5178, -0.8053, -0.2887, 0.2421, 0.7808, 0.576, 0.2421, 0.7808, 0.576, 0.2421, 0.7808, 0.576, 0.2421, 0.7808, 0.576, -0.7514, 0.6558, 0.07287, -0.7514, 0.6558, 0.07287, -0.7514, 0.6558, 0.07287, -0.7514, 0.6558, 0.07287, 0.264, 0.1619, 0.9508, 0.264, 0.1619, 0.9508, 0.264, 0.1619, 0.9508, 0.264, 0.1619, 0.9508, -0.5076, 0.8358, 0.2094, -0.5076, 0.8358, 0.2094, -0.5076, 0.8358, 0.2094, 0.3864, -0.891, -0.2384, 0.3864, -0.891, -0.2384, 0.3864, -0.891, -0.2384, 0.3864, -0.891, -0.2384, 0.004552, 0.01779, 0.9998, 0.004552, 0.01779, 0.9998, 0.004552, 0.01779, 0.9998, 0.7353, 0.5347, 0.4165, 0.7353, 0.5347, 0.4165, 0.7353, 0.5347, 0.4165, 0.7353, 0.5347, 0.4165, 0.1418, -0.9578, 0.2502, 0.1418, -0.9578, 0.2502, 0.1418, -0.9578, 0.2502, 0.1418, -0.9578, 0.2502, -0.8737, -0.4831, 0.05622, -0.8737, -0.4831, 0.05622, -0.8737, -0.4831, 0.05622, -0.8737, -0.4831, 0.05622, -0.01878, 0.03871, 0.9991, -0.01878, 0.03871, 0.9991, -0.01878, 0.03871, 0.9991, -0.3728, 0.9221, 0.1042, -0.3728, 0.9221, 0.1042, -0.3728, 0.9221, 0.1042, -0.3728, 0.9221, 0.1042, -0.4567, -0.825, -0.3329, -0.4567, -0.825, -0.3329, -0.4567, -0.825, -0.3329, -0.05266, -0.9637, 0.2618, -0.05266, -0.9637, 0.2618, -0.05266, -0.9637, 0.2618, -0.05266, -0.9637, 0.2618, 0.7152, -0.6735, 0.1869, 0.7152, -0.6735, 0.1869, 0.7152, -0.6735, 0.1869, 0.7152, -0.6735, 0.1869, 0.4471, 0.03237, 0.8939, 0.4471, 0.03237, 0.8939, 0.4471, 0.03237, 0.8939, 0.4471, 0.03237, 0.8939, -0.8454, 0.2877, 0.4501, -0.8454, 0.2877, 0.4501, -0.8454, 0.2877, 0.4501, -0.8454, 0.2877, 0.4501, -0.1392, -0.9901, 0.01793, -0.1392, -0.9901, 0.01793, -0.1392, -0.9901, 0.01793, -0.1392, -0.9901, 0.01793, -0.9382, -0.335, 0.0866, -0.9382, -0.335, 0.0866, -0.9382, -0.335, 0.0866, -0.9382, -0.335, 0.0866, 0.1257, -0.9886, -0.0833, 0.1257, -0.9886, -0.0833, 0.1257, -0.9886, -0.0833, 0.1257, -0.9886, -0.0833, 0.266, -0.9323, -0.2452, 0.266, -0.9323, -0.2452, 0.266, -0.9323, -0.2452, 0.266, -0.9323, -0.2452, -0.8414, -0.3436, -0.4171, -0.8414, -0.3436, -0.4171, -0.8414, -0.3436, -0.4171, -0.8414, -0.3436, -0.4171, 0.4377, -0.8987, 0.02894, 0.4377, -0.8987, 0.02894, 0.4377, -0.8987, 0.02894, 0.4377, -0.8987, 0.02894, -0.5879, -0.3679, -0.7204, -0.5879, -0.3679, -0.7204, -0.5879, -0.3679, -0.7204, -0.5879, -0.3679, -0.7204, 0.3322, -0.9158, 0.2255, 0.3322, -0.9158, 0.2255, 0.3322, -0.9158, 0.2255, 0.3322, -0.9158, 0.2255, -0.5252, 0.7682, 0.3661, -0.5252, 0.7682, 0.3661, -0.5252, 0.7682, 0.3661, -0.5252, 0.7682, 0.3661, -0.8572, 0.507, -0.09015, -0.8572, 0.507, -0.09015, -0.8572, 0.507, -0.09015, -0.8572, 0.507, -0.09015, -0.2047, 0.9758, -0.07672, -0.2047, 0.9758, -0.07672, -0.2047, 0.9758, -0.07672, -0.2047, 0.9758, -0.07672, 0.06251, 0.9947, 0.08169, 0.06251, 0.9947, 0.08169, 0.06251, 0.9947, 0.08169, -0.5074, 0.8609, -0.03907, -0.5074, 0.8609, -0.03907, -0.5074, 0.8609, -0.03907, -0.5074, 0.8609, -0.03907, 0.6657, -0.613, 0.4255, 0.6657, -0.613, 0.4255, 0.6657, -0.613, 0.4255, 0.6657, -0.613, 0.4255, -0.02751, -0.9964, -0.08056, -0.02751, -0.9964, -0.08056, -0.02751, -0.9964, -0.08056, -0.02751, -0.9964, -0.08056, 0.4657, -0.8592, -0.2119, 0.4657, -0.8592, -0.2119, 0.4657, -0.8592, -0.2119, 0.4657, -0.8592, -0.2119, -0.6432, -0.666, -0.3778, -0.6432, -0.666, -0.3778, -0.6432, -0.666, -0.3778, -0.6432, -0.666, -0.3778, -0.244, 0.9576, -0.153, -0.244, 0.9576, -0.153, -0.244, 0.9576, -0.153, -0.244, 0.9576, -0.153, -0.07796, 0.9149, 0.396, -0.07796, 0.9149, 0.396, -0.07796, 0.9149, 0.396, -0.07796, 0.9149, 0.396, -0.879, -0.2988, 0.3716, -0.879, -0.2988, 0.3716, -0.879, -0.2988, 0.3716, -0.879, -0.2988, 0.3716, 0.4652, 0.8784, -0.1094, 0.4652, 0.8784, -0.1094, 0.4652, 0.8784, -0.1094, 0.4652, 0.8784, -0.1094, -0.5624, 0.8221, -0.08894, -0.5624, 0.8221, -0.08894, -0.5624, 0.8221, -0.08894, -0.5624, 0.8221, -0.08894, -0.6797, 0.664, -0.3116, -0.6797, 0.664, -0.3116, -0.6797, 0.664, -0.3116, -0.6797, 0.664, -0.3116, -0.1876, 0.9816, 0.03693, -0.1876, 0.9816, 0.03693, -0.1876, 0.9816, 0.03693, -0.1876, 0.9816, 0.03693, -0.8544, 0.4438, -0.2704, -0.8544, 0.4438, -0.2704, -0.8544, 0.4438, -0.2704, -0.8544, 0.4438, -0.2704, -0.06158, 0.9756, 0.2107, -0.06158, 0.9756, 0.2107, -0.06158, 0.9756, 0.2107, -0.06158, 0.9756, 0.2107, -0.2063, 0.9674, -0.1467, -0.2063, 0.9674, -0.1467, -0.2063, 0.9674, -0.1467, -0.2063, 0.9674, -0.1467, -0.1421, 0.9896, -0.02166, -0.1421, 0.9896, -0.02166, -0.1421, 0.9896, -0.02166, -0.1421, 0.9896, -0.02166, -0.6871, 0.5638, 0.4584, -0.6871, 0.5638, 0.4584, -0.6871, 0.5638, 0.4584, -0.6871, 0.5638, 0.4584, 0.5589, -0.6194, -0.5513, 0.5589, -0.6194, -0.5513, 0.5589, -0.6194, -0.5513, 0.5589, -0.6194, -0.5513, 0.4841, 0.3777, -0.7893, 0.4841, 0.3777, -0.7893, 0.4841, 0.3777, -0.7893, 0.4841, 0.3777, -0.7893, 0.4302, -0.6982, -0.5723, 0.4302, -0.6982, -0.5723, 0.4302, -0.6982, -0.5723, 0.4302, -0.6982, -0.5723, 0.5725, 0.2758, -0.7722, 0.5725, 0.2758, -0.7722, 0.5725, 0.2758, -0.7722, 0.5725, 0.2758, -0.7722, -0.08612, 0.974, -0.2096, -0.08612, 0.974, -0.2096, -0.08612, 0.974, -0.2096, -0.08612, 0.974, -0.2096, 0.6458, 0.4548, -0.6133, 0.6458, 0.4548, -0.6133, 0.6458, 0.4548, -0.6133, 0.6458, 0.4548, -0.6133, 0.6902, -0.5292, -0.4935, 0.6902, -0.5292, -0.4935, 0.6902, -0.5292, -0.4935, 0.6902, -0.5292, -0.4935, 0.7776, 0.4644, -0.4239, 0.7776, 0.4644, -0.4239, 0.7776, 0.4644, -0.4239, 0.7776, 0.4644, -0.4239, 0.8473, -0.4972, -0.1867, 0.8473, -0.4972, -0.1867, 0.8473, -0.4972, -0.1867, 0.8473, -0.4972, -0.1867, 0.7569, 0.3964, -0.5196, 0.7569, 0.3964, -0.5196, 0.7569, 0.3964, -0.5196, 0.7569, 0.3964, -0.5196, 0.7388, -0.5989, -0.309, 0.7388, -0.5989, -0.309, 0.7388, -0.5989, -0.309, 0.7388, -0.5989, -0.309, 0.6658, 0.4622, -0.5857, 0.6658, 0.4622, -0.5857, 0.6658, 0.4622, -0.5857, 0.6658, 0.4622, -0.5857, 0.5851, -0.689, -0.4277, 0.5851, -0.689, -0.4277, 0.5851, -0.689, -0.4277, 0.5851, -0.689, -0.4277, 0.668, 0.6203, -0.4111, 0.668, 0.6203, -0.4111, 0.668, 0.6203, -0.4111, 0.668, 0.6203, -0.4111, 0.5714, -0.743, -0.3486, 0.5714, -0.743, -0.3486, 0.5714, -0.743, -0.3486, 0.5714, -0.743, -0.3486, -0.08437, 0.9701, 0.2276, -0.08437, 0.9701, 0.2276, -0.08437, 0.9701, 0.2276, -0.08437, 0.9701, 0.2276, -0.001395, 0.9999, 0.01712, -0.001395, 0.9999, 0.01712, -0.001395, 0.9999, 0.01712, -0.001395, 0.9999, 0.01712, -0.0498, 0.989, -0.1392, -0.0498, 0.989, -0.1392, -0.0498, 0.989, -0.1392, -0.0498, 0.989, -0.1392, -0.7349, 0.5614, 0.3805, -0.7349, 0.5614, 0.3805, -0.7349, 0.5614, 0.3805, -0.7349, 0.5614, 0.3805, -0.7266, -0.3601, 0.5852, -0.7266, -0.3601, 0.5852, -0.7266, -0.3601, 0.5852, -0.7266, -0.3601, 0.5852, -0.6898, -0.5416, 0.4805, -0.6898, -0.5416, 0.4805, -0.6898, -0.5416, 0.4805, -0.6898, -0.5416, 0.4805, 0.1384, 0.9727, 0.1861, 0.1384, 0.9727, 0.1861, 0.1384, 0.9727, 0.1861, 0.1384, 0.9727, 0.1861, 0.8763, 0.4689, -0.1109, 0.8763, 0.4689, -0.1109, 0.8763, 0.4689, -0.1109, 0.8763, 0.4689, -0.1109, 0.8972, -0.3371, -0.2852, 0.8972, -0.3371, -0.2852, 0.8972, -0.3371, -0.2852, 0.8972, -0.3371, -0.2852, 0.7149, -0.3893, -0.5808, 0.7149, -0.3893, -0.5808, 0.7149, -0.3893, -0.5808, 0.7149, -0.3893, -0.5808, 0.781, -0.4536, -0.4294, 0.781, -0.4536, -0.4294, 0.781, -0.4536, -0.4294, 0.781, -0.4536, -0.4294, 0.7937, -0.4975, -0.3501, 0.7937, -0.4975, -0.3501, 0.7937, -0.4975, -0.3501, 0.7937, -0.4975, -0.3501, 0.8467, -0.4538, -0.2776, 0.8467, -0.4538, -0.2776, 0.8467, -0.4538, -0.2776, 0.8467, -0.4538, -0.2776, 0.9077, -0.4039, 0.1134, 0.9077, -0.4039, 0.1134, 0.9077, -0.4039, 0.1134, 0.9077, -0.4039, 0.1134, 0.431, 0.901, -0.04853, 0.431, 0.901, -0.04853, 0.431, 0.901, -0.04853, 0.431, 0.901, -0.04853, 0.3772, 0.9092, 0.1766, 0.3772, 0.9092, 0.1766, 0.3772, 0.9092, 0.1766, 0.3772, 0.9092, 0.1766, -0.6058, 0.7819, 0.1469, -0.6058, 0.7819, 0.1469, -0.6058, 0.7819, 0.1469, -0.6058, 0.7819, 0.1469, -0.5598, 0.8282, 0.02626, -0.5598, 0.8282, 0.02626, -0.5598, 0.8282, 0.02626, -0.5598, 0.8282, 0.02626, 0.6385, 0.7516, 0.1654, 0.6385, 0.7516, 0.1654, 0.6385, 0.7516, 0.1654, 0.6385, 0.7516, 0.1654, 0.9249, -0.3256, 0.1964, 0.9249, -0.3256, 0.1964, 0.9249, -0.3256, 0.1964, 0.9249, -0.3256, 0.1964, -0.01265, -0.9824, 0.1865, -0.01265, -0.9824, 0.1865, -0.01265, -0.9824, 0.1865, -0.01265, -0.9824, 0.1865, -0.9237, -0.3799, -0.05033, -0.9237, -0.3799, -0.05033, -0.9237, -0.3799, -0.05033, -0.9237, -0.3799, -0.05033, -0.978, -0.2083, -0.009343, -0.978, -0.2083, -0.009343, -0.978, -0.2083, -0.009343, -0.978, -0.2083, -0.009343, -0.8635, -0.4376, 0.2506, -0.8635, -0.4376, 0.2506, -0.8635, -0.4376, 0.2506, -0.8635, -0.4376, 0.2506, -0.5612, 0.7829, 0.2685, -0.5612, 0.7829, 0.2685, -0.5612, 0.7829, 0.2685, -0.5612, 0.7829, 0.2685, -0.5895, 0.7983, -0.1232, -0.5895, 0.7983, -0.1232, -0.5895, 0.7983, -0.1232, -0.5895, 0.7983, -0.1232, -0.6126, 0.7832, 0.1063, -0.6126, 0.7832, 0.1063, -0.6126, 0.7832, 0.1063, -0.6126, 0.7832, 0.1063, -0.8264, -0.5261, -0.2005, -0.8264, -0.5261, -0.2005, -0.8264, -0.5261, -0.2005, -0.8264, -0.5261, -0.2005, -0.8478, -0.5285, 0.04291, -0.8478, -0.5285, 0.04291, -0.8478, -0.5285, 0.04291, -0.8478, -0.5285, 0.04291, -0.5712, 0.6976, 0.4326, -0.5712, 0.6976, 0.4326, -0.5712, 0.6976, 0.4326, -0.5712, 0.6976, 0.4326, 0.5162, 0.8239, -0.234, 0.5162, 0.8239, -0.234, 0.5162, 0.8239, -0.234, 0.5162, 0.8239, -0.234, -0.3078, 0.9431, 0.1253, -0.3078, 0.9431, 0.1253, -0.3078, 0.9431, 0.1253, -0.3078, 0.9431, 0.1253, -0.9479, -0.3085, -0.07949, -0.9479, -0.3085, -0.07949, -0.9479, -0.3085, -0.07949, -0.9479, -0.3085, -0.07949, -0.4447, 0.8686, -0.2184, -0.4447, 0.8686, -0.2184, -0.4447, 0.8686, -0.2184, -0.4447, 0.8686, -0.2184, 0.2017, 0.7902, 0.5787, 0.2017, 0.7902, 0.5787, 0.2017, 0.7902, 0.5787, 0.2017, 0.7902, 0.5787, 0.5725, -0.2246, 0.7886, 0.5725, -0.2246, 0.7886, 0.5725, -0.2246, 0.7886, 0.5725, -0.2246, 0.7886, 0.6702, 0.5099, 0.5393, 0.6702, 0.5099, 0.5393, 0.6702, 0.5099, 0.5393, 0.6702, 0.5099, 0.5393, 0.9359, 0.3403, 0.09139, 0.9359, 0.3403, 0.09139, 0.9359, 0.3403, 0.09139, 0.9359, 0.3403, 0.09139, -0.6018, -0.4103, -0.6852, -0.6018, -0.4103, -0.6852, -0.6018, -0.4103, -0.6852, -0.6018, -0.4103, -0.6852, -0.5872, 0.6974, -0.4109, -0.5872, 0.6974, -0.4109, -0.5872, 0.6974, -0.4109, -0.5428, -0.7054, -0.4558, -0.5428, -0.7054, -0.4558, -0.5428, -0.7054, -0.4558, -0.5428, -0.7054, -0.4558, -0.4134, 0.7288, -0.5458, -0.4134, 0.7288, -0.5458, -0.4134, 0.7288, -0.5458, -0.4134, 0.7288, -0.5458, -0.5638, -0.707, -0.427, -0.5638, -0.707, -0.427, -0.5638, -0.707, -0.427, -0.5638, -0.707, -0.427, -0.465, 0.8068, -0.3645, -0.465, 0.8068, -0.3645, -0.465, 0.8068, -0.3645, -0.465, 0.8068, -0.3645, -0.7702, -0.2278, -0.5957, -0.7702, -0.2278, -0.5957, -0.7702, -0.2278, -0.5957, -0.7702, -0.2278, -0.5957, 0.4259, -0.9037, 0.04471, 0.4259, -0.9037, 0.04471, 0.4259, -0.9037, 0.04471, 0.4259, -0.9037, 0.04471, 0.9414, -0.02069, -0.3367, 0.9414, -0.02069, -0.3367, 0.9414, -0.02069, -0.3367, 0.9414, -0.02069, -0.3367, 0.3839, -0.9089, -0.1627, 0.3839, -0.9089, -0.1627, 0.3839, -0.9089, -0.1627, 0.3839, -0.9089, -0.1627, 0.9565, -0.2477, 0.1542, 0.9565, -0.2477, 0.1542, 0.9565, -0.2477, 0.1542, 0.9565, -0.2477, 0.1542, -0.7117, -0.6141, -0.3412, -0.7117, -0.6141, -0.3412, -0.7117, -0.6141, -0.3412, -0.7117, -0.6141, -0.3412, 0.6556, -0.7521, -0.06687, 0.6556, -0.7521, -0.06687, 0.6556, -0.7521, -0.06687, 0.6556, -0.7521, -0.06687, 0.4159, 0.9011, -0.1228, 0.4159, 0.9011, -0.1228, 0.4159, 0.9011, -0.1228, 0.4159, 0.9011, -0.1228, 0.6072, 0.7884, -0.09839, 0.6072, 0.7884, -0.09839, 0.6072, 0.7884, -0.09839, 0.6072, 0.7884, -0.09839, 0.6629, 0.738, -0.1266, 0.6629, 0.738, -0.1266, 0.6629, 0.738, -0.1266, 0.6629, 0.738, -0.1266, 0.9474, -0.317, -0.04352, 0.9474, -0.317, -0.04352, 0.9474, -0.317, -0.04352, 0.9474, -0.317, -0.04352, 0.9793, -0.1716, -0.1073, 0.9793, -0.1716, -0.1073, 0.9793, -0.1716, -0.1073, 0.9793, -0.1716, -0.1073, 0.5188, -0.8531, 0.05493, 0.5188, -0.8531, 0.05493, 0.5188, -0.8531, 0.05493, 0.01086, -0.9994, 0.03196, 0.01086, -0.9994, 0.03196, 0.01086, -0.9994, 0.03196, 0.01086, -0.9994, 0.03196, 0.2941, -0.9284, 0.227, 0.2941, -0.9284, 0.227, 0.2941, -0.9284, 0.227, 0.2941, -0.9284, 0.227, 0.8924, -0.4036, -0.2016, 0.8924, -0.4036, -0.2016, 0.8924, -0.4036, -0.2016, 0.8924, -0.4036, -0.2016, 0.7918, -0.4918, -0.3622, 0.7918, -0.4918, -0.3622, 0.7918, -0.4918, -0.3622, 0.7918, -0.4918, -0.3622, 0.9476, -0.3145, -0.05571, 0.9476, -0.3145, -0.05571, 0.9476, -0.3145, -0.05571, 0.9476, -0.3145, -0.05571, -0.07823, -0.9969, 0.01043, -0.07823, -0.9969, 0.01043, -0.07823, -0.9969, 0.01043, -0.07823, -0.9969, 0.01043, 0.2585, 0.966, 0.004407, 0.2585, 0.966, 0.004407, 0.2585, 0.966, 0.004407, 0.2585, 0.966, 0.004407, 0.9858, 0.02263, -0.1665, 0.9858, 0.02263, -0.1665, 0.9858, 0.02263, -0.1665, 0.9858, 0.02263, -0.1665, 0.9653, 0.1973, -0.1708, 0.9653, 0.1973, -0.1708, 0.9653, 0.1973, -0.1708, 0.9653, 0.1973, -0.1708, -0.003484, -0.9996, -0.02779, -0.003484, -0.9996, -0.02779, -0.003484, -0.9996, -0.02779, -0.003484, -0.9996, -0.02779, 0.09429, -0.9955, 0.004501, 0.09429, -0.9955, 0.004501, 0.09429, -0.9955, 0.004501, 0.09429, -0.9955, 0.004501, -0.01401, -0.9284, 0.3713, -0.01401, -0.9284, 0.3713, -0.01401, -0.9284, 0.3713, -0.01401, -0.9284, 0.3713, 0.9778, 0.2067, -0.03418, 0.9778, 0.2067, -0.03418, 0.9778, 0.2067, -0.03418, 0.9778, 0.2067, -0.03418, 0.9647, 0.1637, 0.2062, 0.9647, 0.1637, 0.2062, 0.9647, 0.1637, 0.2062, 0.9647, 0.1637, 0.2062, -0.4375, -0.8938, -0.09823, -0.4375, -0.8938, -0.09823, -0.4375, -0.8938, -0.09823, -0.4375, -0.8938, -0.09823, -0.2988, -0.9448, 0.1344, -0.2988, -0.9448, 0.1344, -0.2988, -0.9448, 0.1344, -0.2988, -0.9448, 0.1344, -0.6572, -0.7535, 0.0151, -0.6572, -0.7535, 0.0151, -0.6572, -0.7535, 0.0151, -0.6572, -0.7535, 0.0151, -0.872, 0.4861, -0.05821, -0.872, 0.4861, -0.05821, -0.872, 0.4861, -0.05821, -0.872, 0.4861, -0.05821, -0.8137, -0.3332, 0.4764, -0.8137, -0.3332, 0.4764, -0.8137, -0.3332, 0.4764, -0.8137, -0.3332, 0.4764, -0.6899, -0.628, -0.3601, -0.6899, -0.628, -0.3601, -0.6899, -0.628, -0.3601, -0.6899, -0.628, -0.3601, -0.5034, 0.8248, -0.2575, -0.5034, 0.8248, -0.2575, -0.5034, 0.8248, -0.2575, -0.5034, 0.8248, -0.2575, 0.7712, -0.6108, -0.1792, 0.7712, -0.6108, -0.1792, 0.7712, -0.6108, -0.1792, 0.7867, -0.6163, -0.0357, 0.7867, -0.6163, -0.0357, 0.7867, -0.6163, -0.0357, 0.7867, -0.6163, -0.0357, -0.04251, -0.9989, -0.01921, -0.04251, -0.9989, -0.01921, -0.04251, -0.9989, -0.01921, -0.04251, -0.9989, -0.01921, -0.7518, -0.6586, -0.03253, -0.7518, -0.6586, -0.03253, -0.7518, -0.6586, -0.03253, -0.7518, -0.6586, -0.03253, -0.9328, 0.3603, 0.004362, -0.9328, 0.3603, 0.004362, -0.9328, 0.3603, 0.004362, -0.9328, 0.3603, 0.004362, -0.2156, 0.9751, 0.05117, -0.2156, 0.9751, 0.05117, -0.2156, 0.9751, 0.05117, -0.2156, 0.9751, 0.05117, 0.9852, 0.1131, -0.1286, 0.9852, 0.1131, -0.1286, 0.9852, 0.1131, -0.1286, 0.9852, 0.1131, -0.1286, 0.1339, 0.9843, 0.1152, 0.1339, 0.9843, 0.1152, 0.1339, 0.9843, 0.1152, 0.1339, 0.9843, 0.1152, 0.8917, 0.4525, -0.004513, 0.8917, 0.4525, -0.004513, 0.8917, 0.4525, -0.004513, 0.8917, 0.4525, -0.004513, 0.7681, 0.6175, -0.1692, 0.7681, 0.6175, -0.1692, 0.7681, 0.6175, -0.1692, 0.7681, 0.6175, -0.1692, 0.7541, -0.6543, -0.05633, 0.7541, -0.6543, -0.05633, 0.7541, -0.6543, -0.05633, 0.7541, -0.6543, -0.05633, 0.7044, -0.6879, -0.1748, 0.7044, -0.6879, -0.1748, 0.7044, -0.6879, -0.1748, 0.7044, -0.6879, -0.1748, 0.6402, 0.7561, 0.1357, 0.6402, 0.7561, 0.1357, 0.6402, 0.7561, 0.1357, 0.6402, 0.7561, 0.1357, -0.4356, 0.778, 0.4527, -0.4356, 0.778, 0.4527, -0.4356, 0.778, 0.4527, -0.4356, 0.778, 0.4527, -0.8238, -0.4734, -0.3119, -0.8238, -0.4734, -0.3119, -0.8238, -0.4734, -0.3119, -0.8238, -0.4734, -0.3119, 0.7983, 0.4408, -0.4104, 0.7983, 0.4408, -0.4104, 0.7983, 0.4408, -0.4104, 0.7983, 0.4408, -0.4104, 0.312, -0.8694, -0.3831, 0.312, -0.8694, -0.3831, 0.312, -0.8694, -0.3831, 0.312, -0.8694, -0.3831, -0.7231, -0.4334, 0.5378, -0.7231, -0.4334, 0.5378, -0.7231, -0.4334, 0.5378, -0.7231, -0.4334, 0.5378, -0.8939, -0.2936, 0.3387, -0.8939, -0.2936, 0.3387, -0.8939, -0.2936, 0.3387, -0.8939, -0.2936, 0.3387, 0.1194, 0.7014, 0.7027, 0.1194, 0.7014, 0.7027, 0.1194, 0.7014, 0.7027, 0.1194, 0.7014, 0.7027, 0.9528, 0.2877, 0.09713, 0.9528, 0.2877, 0.09713, 0.9528, 0.2877, 0.09713, 0.9528, 0.2877, 0.09713, 0.2724, -0.9221, -0.2747, 0.2724, -0.9221, -0.2747, 0.2724, -0.9221, -0.2747, 0.2724, -0.9221, -0.2747, 0.8288, 0.2168, 0.5158, 0.8288, 0.2168, 0.5158, 0.8288, 0.2168, 0.5158, 0.8288, 0.2168, 0.5158, 0.1005, -0.9303, 0.3528, 0.1005, -0.9303, 0.3528, 0.1005, -0.9303, 0.3528, 0.1005, -0.9303, 0.3528, -0.1379, 0.9801, 0.1432, -0.1379, 0.9801, 0.1432, -0.1379, 0.9801, 0.1432, -0.1379, 0.9801, 0.1432, 0.9635, 0.1858, -0.1927, 0.9635, 0.1858, -0.1927, 0.9635, 0.1858, -0.1927, 0.9635, 0.1858, -0.1927, 0.8446, 0.1479, -0.5146, 0.8446, 0.1479, -0.5146, 0.8446, 0.1479, -0.5146, 0.8446, 0.1479, -0.5146, -0.1006, 0.9931, 0.06079, -0.1006, 0.9931, 0.06079, -0.1006, 0.9931, 0.06079, -0.1006, 0.9931, 0.06079, 0.5689, -0.8097, -0.144, 0.5689, -0.8097, -0.144, 0.5689, -0.8097, -0.144, 0.5689, -0.8097, -0.144, 0.3996, -0.8842, -0.2418, 0.3996, -0.8842, -0.2418, 0.3996, -0.8842, -0.2418, 0.3996, -0.8842, -0.2418, 0.6997, -0.6555, 0.2841, 0.6997, -0.6555, 0.2841, 0.6997, -0.6555, 0.2841, 0.6997, -0.6555, 0.2841, 0.06146, -0.9136, 0.402, 0.06146, -0.9136, 0.402, 0.06146, -0.9136, 0.402, 0.06146, -0.9136, 0.402, -0.2408, -0.968, 0.07109, -0.2408, -0.968, 0.07109, -0.2408, -0.968, 0.07109, -0.2408, -0.968, 0.07109, -0.7651, -0.005605, 0.6438, -0.7651, -0.005605, 0.6438, -0.7651, -0.005605, 0.6438, -0.7651, -0.005605, 0.6438, -0.93, 0.1397, 0.3399, -0.93, 0.1397, 0.3399, -0.93, 0.1397, 0.3399, -0.93, 0.1397, 0.3399, 0.7811, 0.5108, 0.3592, 0.7811, 0.5108, 0.3592, 0.7811, 0.5108, 0.3592, 0.7811, 0.5108, 0.3592, 0.6244, -0.7078, 0.3303, 0.6244, -0.7078, 0.3303, 0.6244, -0.7078, 0.3303, 0.6244, -0.7078, 0.3303, -0.4086, -0.8954, -0.1769, -0.4086, -0.8954, -0.1769, -0.4086, -0.8954, -0.1769, -0.4086, -0.8954, -0.1769, -0.7396, 0.6444, -0.1944, -0.7396, 0.6444, -0.1944, -0.7396, 0.6444, -0.1944, -0.7396, 0.6444, -0.1944, 0.3605, 0.8713, 0.3329, 0.3605, 0.8713, 0.3329, 0.3605, 0.8713, 0.3329, 0.3605, 0.8713, 0.3329, 0.8529, 0.09933, -0.5125, 0.8529, 0.09933, -0.5125, 0.8529, 0.09933, -0.5125, 0.8529, 0.09933, -0.5125, 0.107, 0.9337, 0.3417, 0.107, 0.9337, 0.3417, 0.107, 0.9337, 0.3417, 0.107, 0.9337, 0.3417, -0.7212, 0.692, -0.02988, -0.7212, 0.692, -0.02988, -0.7212, 0.692, -0.02988, -0.7212, 0.692, -0.02988, -0.7165, 0.596, -0.3625, -0.7165, 0.596, -0.3625, -0.7165, 0.596, -0.3625, -0.7165, 0.596, -0.3625, 0.3581, -0.9248, -0.1282, 0.3581, -0.9248, -0.1282, 0.3581, -0.9248, -0.1282, 0.28, 0.8011, 0.529, 0.28, 0.8011, 0.529, 0.28, 0.8011, 0.529, 0.28, 0.8011, 0.529, -0.7606, 0.3978, 0.5131, -0.7606, 0.3978, 0.5131, -0.7606, 0.3978, 0.5131, -0.7606, 0.3978, 0.5131, -0.8366, 0.5322, -0.1294, -0.8366, 0.5322, -0.1294, -0.8366, 0.5322, -0.1294, -0.8366, 0.5322, -0.1294, -0.2875, -0.943, -0.1676, -0.2875, -0.943, -0.1676, -0.2875, -0.943, -0.1676, -0.2875, -0.943, -0.1676, -0.3088, -0.9426, 0.1271, -0.3088, -0.9426, 0.1271, -0.3088, -0.9426, 0.1271, -0.3088, -0.9426, 0.1271, -0.7228, -0.6337, -0.2755, -0.7228, -0.6337, -0.2755, -0.7228, -0.6337, -0.2755, -0.7228, -0.6337, -0.2755, 0.009054, 0.9814, 0.1915, 0.009054, 0.9814, 0.1915, 0.009054, 0.9814, 0.1915, 0.009054, 0.9814, 0.1915, 0.8684, -0.453, 0.2019, 0.8684, -0.453, 0.2019, 0.8684, -0.453, 0.2019, 0.8684, -0.453, 0.2019, -0.6999, 0.6201, -0.3544, -0.6999, 0.6201, -0.3544, -0.6999, 0.6201, -0.3544, -0.6999, 0.6201, -0.3544, -0.464, 0.8412, 0.2777, -0.464, 0.8412, 0.2777, -0.464, 0.8412, 0.2777, -0.464, 0.8412, 0.2777, -0.0147, -0.9781, -0.2074, -0.0147, -0.9781, -0.2074, -0.0147, -0.9781, -0.2074, -0.0147, -0.9781, -0.2074, -0.5061, -0.8568, -0.09883, -0.5061, -0.8568, -0.09883, -0.5061, -0.8568, -0.09883, -0.5061, -0.8568, -0.09883, 0.7239, -0.6291, 0.2832, 0.7239, -0.6291, 0.2832, 0.7239, -0.6291, 0.2832, 0.7239, -0.6291, 0.2832, -0.8045, -0.2853, 0.5209, -0.8045, -0.2853, 0.5209, -0.8045, -0.2853, 0.5209, -0.8045, -0.2853, 0.5209, -0.7859, 0.6177, -0.02884, -0.7859, 0.6177, -0.02884, -0.7859, 0.6177, -0.02884, -0.7859, 0.6177, -0.02884, -0.8351, 0.3018, 0.4598, -0.8351, 0.3018, 0.4598, -0.8351, 0.3018, 0.4598, -0.8351, 0.3018, 0.4598, -0.7112, -0.2832, 0.6434, -0.7112, -0.2832, 0.6434, -0.7112, -0.2832, 0.6434, -0.1556, -0.1968, 0.968, -0.1556, -0.1968, 0.968, -0.1556, -0.1968, 0.968, -0.1556, -0.1968, 0.968, 0.9197, 0.1636, 0.3568, 0.9197, 0.1636, 0.3568, 0.9197, 0.1636, 0.3568, 0.9197, 0.1636, 0.3568, -0.1121, 0.8077, 0.5789, -0.1121, 0.8077, 0.5789, -0.1121, 0.8077, 0.5789, -0.1121, 0.8077, 0.5789, -0.1775, 0.8044, 0.567, -0.1775, 0.8044, 0.567, -0.1775, 0.8044, 0.567, -0.1775, 0.8044, 0.567, 0.6901, 0.688, -0.2245, 0.6901, 0.688, -0.2245, 0.6901, 0.688, -0.2245, 0.6901, 0.688, -0.2245, 0.6765, -0.6983, -0.2337, 0.6765, -0.6983, -0.2337, 0.6765, -0.6983, -0.2337, 0.6765, -0.6983, -0.2337, -0.498, -0.6403, 0.5848, -0.498, -0.6403, 0.5848, -0.498, -0.6403, 0.5848, -0.498, -0.6403, 0.5848, 0.7435, -0.1134, 0.659, 0.7435, -0.1134, 0.659, 0.7435, -0.1134, 0.659, 0.3747, -0.1107, 0.9205, 0.3747, -0.1107, 0.9205, 0.3747, -0.1107, 0.9205, 0.1642, -0.1685, 0.9719, 0.1642, -0.1685, 0.9719, 0.1642, -0.1685, 0.9719, 0.1642, -0.1685, 0.9719, 0.1642, -0.1685, 0.9719, 0.1642, -0.1685, 0.9719, 0.1252, -0.02998, 0.9917, 0.1252, -0.02998, 0.9917, 0.1252, -0.02998, 0.9917, 0.1108, -0.09653, 0.9891, 0.1108, -0.09653, 0.9891, 0.1108, -0.09653, 0.9891, 0.1108, -0.09653, 0.9891, 0.1159, -0.008085, 0.9932, 0.1159, -0.008085, 0.9932, 0.1159, -0.008085, 0.9932, 0.1108, -0.09653, 0.9891, 0.1108, -0.09653, 0.9891, 0.1108, -0.09653, 0.9891, -0.8111, 0.5014, 0.3013, -0.8111, 0.5014, 0.3013, -0.8111, 0.5014, 0.3013, -0.656, 0.7332, 0.1791, -0.656, 0.7332, 0.1791, -0.656, 0.7332, 0.1791, -0.656, 0.7332, 0.1791, -0.8782, -0.4611, 0.1271, -0.8782, -0.4611, 0.1271, -0.8782, -0.4611, 0.1271, -0.8782, -0.4611, 0.1271, -0.2347, -0.9636, 0.1278, -0.2347, -0.9636, 0.1278, -0.2347, -0.9636, 0.1278, -0.2347, -0.9636, 0.1278, 0.07034, -0.1192, 0.9904, 0.07034, -0.1192, 0.9904, 0.07034, -0.1192, 0.9904, 0.07034, -0.1192, 0.9904, 0.07034, -0.1192, 0.9904, 0.07034, -0.1192, 0.9904, 0.07034, -0.1192, 0.9904, 0.717, 0.6895, 0.1029, 0.717, 0.6895, 0.1029, 0.717, 0.6895, 0.1029, 0.717, 0.6895, 0.1029, 0.9579, -0.2818, 0.05548, 0.9579, -0.2818, 0.05548, 0.9579, -0.2818, 0.05548, 0.9579, -0.2818, 0.05548, 0.353, -0.933, 0.07055, 0.353, -0.933, 0.07055, 0.353, -0.933, 0.07055, 0.353, -0.933, 0.07055, -0.04805, -0.1321, 0.9901, -0.04805, -0.1321, 0.9901, -0.04805, -0.1321, 0.9901, -0.04804, -0.1321, 0.9901, -0.04804, -0.1321, 0.9901, -0.04804, -0.1321, 0.9901, -0.04804, -0.1321, 0.9901, 0.1044, 0.003352, 0.9945, 0.1044, 0.003352, 0.9945, 0.1044, 0.003352, 0.9945, 0.1044, 0.003352, 0.9945, 0.1136, 0.003085, 0.9935, 0.1136, 0.003085, 0.9935, 0.1136, 0.003085, 0.9935, -0.3864, 0.9, 0.2017, -0.3864, 0.9, 0.2017, -0.3864, 0.9, 0.2017, -0.3864, 0.9, 0.2017, -0.9033, -0.1651, 0.3959, -0.9033, -0.1651, 0.3959, -0.9033, -0.1651, 0.3959, -0.9033, -0.1651, 0.3959, -0.03836, -0.1717, 0.9844, -0.03836, -0.1717, 0.9844, -0.03836, -0.1717, 0.9844, -0.03836, -0.1717, 0.9844, -0.09422, -0.909, 0.4061, -0.09422, -0.909, 0.4061, -0.09422, -0.909, 0.4061, -0.0613, -0.1007, 0.993, -0.0613, -0.1007, 0.993, -0.0613, -0.1007, 0.993, -0.0613, -0.1007, 0.993, -0.06186, -0.02637, 0.9977, -0.06186, -0.02637, 0.9977, -0.06186, -0.02637, 0.9977, -0.4418, -0.8525, 0.2793, -0.4418, -0.8525, 0.2793, -0.4418, -0.8525, 0.2793, -0.4418, -0.8525, 0.2793, -0.8824, -0.1959, 0.4277, -0.8824, -0.1959, 0.4277, -0.8824, -0.1959, 0.4277, -0.8824, -0.1959, 0.4277, -0.1655, -0.1687, 0.9717, -0.1655, -0.1687, 0.9717, -0.1655, -0.1687, 0.9717, -0.1901, -0.07297, 0.979, -0.1901, -0.07297, 0.979, -0.1901, -0.07297, 0.979, 0.7238, -0.6676, 0.1746, 0.7238, -0.6676, 0.1746, 0.7238, -0.6676, 0.1746, 0.7238, -0.6676, 0.1746, 0.799, 0.5382, 0.2683, 0.799, 0.5382, 0.2683, 0.799, 0.5382, 0.2683, 0.799, 0.5382, 0.2683, 0.2044, 0.9403, 0.2723, 0.2044, 0.9403, 0.2723, 0.2044, 0.9403, 0.2723, 0.2044, 0.9403, 0.2723, -0.9189, 0.3252, 0.2233, -0.9189, 0.3252, 0.2233, -0.9189, 0.3252, 0.2233, -0.9189, 0.3252, 0.2233, -0.006389, -0.1112, 0.9938, -0.006389, -0.1112, 0.9938, -0.006389, -0.1112, 0.9938, -0.006389, -0.1112, 0.9938, -0.006392, -0.1112, 0.9938, -0.006392, -0.1112, 0.9938, -0.006392, -0.1112, 0.9938, 0.9094, 0.1427, 0.3906, 0.9094, 0.1427, 0.3906, 0.9094, 0.1427, 0.3906, 0.9094, 0.1427, 0.3906, -0.849, 0.4415, 0.2904, -0.849, 0.4415, 0.2904, -0.849, 0.4415, 0.2904, -0.849, 0.4415, 0.2904, -0.8253, -0.3148, 0.4688, -0.8253, -0.3148, 0.4688, -0.8253, -0.3148, 0.4688, -0.8588, 0.5097, 0.05208, -0.8588, 0.5097, 0.05208, -0.8588, 0.5097, 0.05208, -0.8588, 0.5097, 0.05208, -0.8949, -0.4418, 0.06288, -0.8949, -0.4418, 0.06288, -0.8949, -0.4418, 0.06288, -0.8949, -0.4418, 0.06288, -0.8183, 0.5109, 0.2633, -0.8183, 0.5109, 0.2633, -0.8183, 0.5109, 0.2633, -0.8183, 0.5109, 0.2633, -0.5497, -0.8328, 0.06524, -0.5497, -0.8328, 0.06524, -0.5497, -0.8328, 0.06524, -0.5497, -0.8328, 0.06524, -0.03494, -0.09476, 0.9949, -0.03494, -0.09476, 0.9949, -0.03494, -0.09476, 0.9949, -0.03494, -0.09476, 0.9949, -0.03495, -0.09476, 0.9949, -0.03495, -0.09476, 0.9949, -0.03495, -0.09476, 0.9949, -0.6049, -0.005888, 0.7963, -0.6049, -0.005888, 0.7963, -0.6049, -0.005888, 0.7963, -0.6049, -0.005889, 0.7963, -0.6049, -0.005889, 0.7963, -0.6049, -0.005889, 0.7963, 0.26, 0.8687, 0.4216, 0.26, 0.8687, 0.4216, 0.26, 0.8687, 0.4216, 0.26, 0.8687, 0.4216, 0.8963, -0.1557, 0.4152, 0.8963, -0.1557, 0.4152, 0.8963, -0.1557, 0.4152, 0.8963, -0.1557, 0.4152, -0.7955, -0.4041, 0.4515, -0.7955, -0.4041, 0.4515, -0.7955, -0.4041, 0.4515, -0.7955, -0.4041, 0.4515, -0.8987, -0.4334, 0.06733, -0.8987, -0.4334, 0.06733, -0.8987, -0.4334, 0.06733, -0.8987, -0.4334, 0.06733, 0.1117, 0.9921, 0.05749, 0.1117, 0.9921, 0.05749, 0.1117, 0.9921, 0.05749, 0.1117, 0.9921, 0.05749, 0.973, 0.0823, -0.2157, 0.973, 0.0823, -0.2157, 0.973, 0.0823, -0.2157, 0.9115, -0.3716, -0.176, 0.9115, -0.3716, -0.176, 0.9115, -0.3716, -0.176, 0.9115, -0.3716, -0.176, 0.2987, -0.94, 0.1651, 0.2987, -0.94, 0.1651, 0.2987, -0.94, 0.1651, 0.2987, -0.94, 0.1651, -0.4253, 0.9018, -0.07684, -0.4253, 0.9018, -0.07684, -0.4253, 0.9018, -0.07684, 0.1856, 0.9516, -0.245, 0.1856, 0.9516, -0.245, 0.1856, 0.9516, -0.245, 0.1856, 0.9516, -0.245, 0.9719, -0.1808, 0.1508, 0.9719, -0.1808, 0.1508, 0.9719, -0.1808, 0.1508, 0.9719, -0.1808, 0.1508, -0.8435, -0.4411, -0.3064, -0.8435, -0.4411, -0.3064, -0.8435, -0.4411, -0.3064, -0.8435, -0.4411, -0.3064, -2.844e-06, 7.623e-07, -1.0, -2.844e-06, 7.623e-07, -1.0, -2.844e-06, 7.623e-07, -1.0, -2.844e-06, 7.623e-07, -1.0, 0.3268, 0.8936, -0.3078, 0.3268, 0.8936, -0.3078, 0.3268, 0.8936, -0.3078, 0.3268, 0.8936, -0.3078, 0.2485, -0.9236, 0.292, 0.2485, -0.9236, 0.292, 0.2485, -0.9236, 0.292, 0.2485, -0.9236, 0.292, -0.8484, -0.3975, 0.3497, -0.8484, -0.3975, 0.3497, -0.8484, -0.3975, 0.3497, 0.0304, -0.9977, -0.061, 0.0304, -0.9977, -0.061, 0.0304, -0.9977, -0.061, 0.0304, -0.9977, -0.061, 0.7194, -0.6927, -0.05215, 0.7194, -0.6927, -0.05215, 0.7194, -0.6927, -0.05215, -0.9379, 0.2724, 0.2146, -0.9379, 0.2724, 0.2146, -0.9379, 0.2724, 0.2146, -0.9379, 0.2724, 0.2146, -0.8442, -0.5143, 0.151, -0.8442, -0.5143, 0.151, -0.8442, -0.5143, 0.151, -0.8442, -0.5143, 0.151, -0.166, -0.9854, -0.03813, -0.166, -0.9854, -0.03813, -0.166, -0.9854, -0.03813, -0.166, -0.9854, -0.03813, 0.5411, -0.7893, -0.2902, 0.5411, -0.7893, -0.2902, 0.5411, -0.7893, -0.2902, 0.5411, -0.7893, -0.2902, 0.8863, 0.3922, -0.2463, 0.8863, 0.3922, -0.2463, 0.8863, 0.3922, -0.2463, 0.8863, 0.3922, -0.2463, 0.4006, 0.9155, -0.03614, 0.4006, 0.9155, -0.03614, 0.4006, 0.9155, -0.03614, 0.4006, 0.9155, -0.03614, -0.3332, 0.9364, 0.1101, -0.3332, 0.9364, 0.1101, -0.3332, 0.9364, 0.1101, -0.3332, 0.9364, 0.1101, -0.8241, -0.4189, 0.3813, -0.8241, -0.4189, 0.3813, -0.8241, -0.4189, 0.3813, 0.1123, 0.1935, 0.9747, 0.1123, 0.1935, 0.9747, 0.1123, 0.1935, 0.9747, 0.3354, 0.3174, 0.887, 0.3354, 0.3174, 0.887, 0.3354, 0.3174, 0.887, 0.3354, 0.3174, 0.887, -0.1619, 0.9867, -0.01029, -0.1619, 0.9867, -0.01029, -0.1619, 0.9867, -0.01029, -0.1619, 0.9867, -0.01029, -0.5047, -0.3885, -0.771, -0.5047, -0.3885, -0.771, -0.5047, -0.3885, -0.771, -0.5047, -0.3885, -0.771, -0.4737, 0.8083, 0.3497, -0.4737, 0.8083, 0.3497, -0.4737, 0.8083, 0.3497])] * 3)])

# ---- objects
ob_sm_prop_coral_04 = bpy.data.objects.new('SM_Prop_Coral_04', me_mesh)

# ---- transforms, parenting, visibility, modifiers, constraints
ob_sm_prop_coral_04.location = (0.0, 0.0, 0.0)
ob_sm_prop_coral_04.color = (0.8, 0.8, 0.8, 1.0)

# ---- collection membership
col_sm_prop_coral_04.objects.link(ob_sm_prop_coral_04)

# ---- scene / render settings (as saved in the file)
scene.frame_start = 1; scene.frame_end = 250; scene.frame_set(1)
scene.render.engine = 'BLENDER_EEVEE_NEXT'
bpy.context.view_layer.update()

# ---- added for rendering (the .blend has no active camera and no usable light): camera, sun
cam_auto = bpy.data.cameras.new('AutoCamera')
cam_auto.lens = 50.0
cam_auto.sensor_width = 36.0
cam_auto.clip_end = 1000.0
ob_auto_camera = bpy.data.objects.new('AutoCamera', cam_auto)
scene.collection.objects.link(ob_auto_camera)
ob_auto_camera.location = (0.607772, -0.728988, 0.690575)
ob_auto_camera.rotation_euler = (1.09748, -7.21219e-08, 0.694738)
scene.camera = ob_auto_camera
light_auto_sun = bpy.data.lights.new('AutoSun', 'SUN')
light_auto_sun.energy = 3.0
light_auto_sun.angle = 0.0523599
ob_auto_sun = bpy.data.objects.new('AutoSun', light_auto_sun)
scene.collection.objects.link(ob_auto_sun)
ob_auto_sun.rotation_euler = (0.872665, 0.174533, 0.523599)
bpy.context.view_layer.update()
